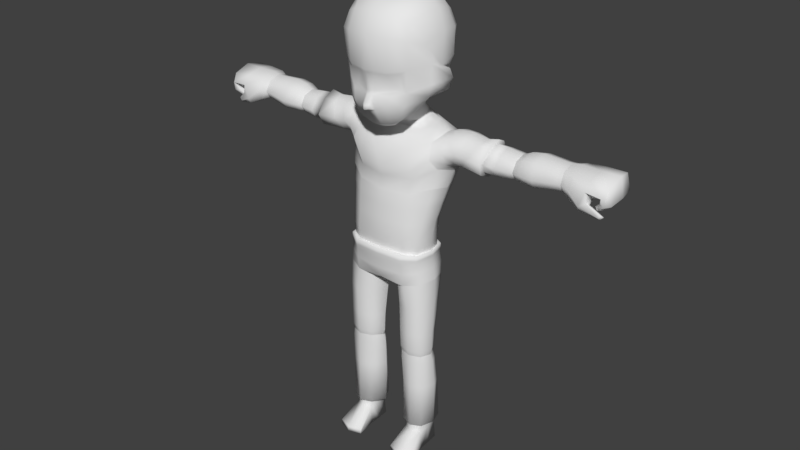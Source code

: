 # Source: L_Leg_1.blend  (saved by Blender 2.77.0; exported with 4.5.12 LTS)
import bpy
from mathutils import Matrix  # noqa: F401  (used for matrix-valued properties, if any)

bpy.ops.wm.read_factory_settings(use_empty=True)
scene = bpy.context.scene
scene.name = 'Scene'

# ---- collections
col_collection_1 = bpy.data.collections.new('Collection 1'); scene.collection.children.link(col_collection_1)

# ---- materials (node trees are filled in below, after node groups)
mat_material_001 = bpy.data.materials.new('Material.001')
mat_material_001.alpha_threshold = 0.0
mat_material_001.use_transparent_shadow = False
mat_material_001.roughness = 0.5

# ---- material node trees

# ---- world
world_world = bpy.data.worlds.new('World'); scene.world = world_world
world_world.color = (0.05088, 0.05088, 0.05088)
world_world.use_sun_shadow = False
world_world.sun_shadow_jitter_overblur = 0.0
world_world.cycles.sampling_method = 'MANUAL'

# ---- meshes
me_cylinder_011 = bpy.data.meshes.new('Cylinder.011')
me_cylinder_011.from_pydata([(0.05225, 0.1036, 1.612), (0.08604, 0.08211, 1.605), (0.09115, 0.04901, 1.593), (0.08078, 0.008946, 1.578), (0.0452, -0.009581, 1.571), (0.0, 0.113, 1.611), (0.0, -0.01678, 1.567), (0.0, 0.07694, 1.662), (0.0, -0.04964, 1.6), (0.07103, 0.04283, 1.671), (0.08193, -0.02981, 1.632), (0.08147, 0.02676, 1.675), (0.04787, 0.06855, 1.668), (0.04503, -0.04856, 1.612), (0.0, 0.09496, 1.637), (0.05006, 0.08607, 1.64), (0.07853, 0.06247, 1.638), (0.08629, 0.0349, 1.637), (0.08136, -0.01043, 1.605), (0.04511, -0.02907, 1.592), (0.0, -0.03321, 1.583)], [], [(18, 10, 13, 19), (15, 12, 9, 16), (17, 11, 10, 18), (16, 9, 11, 17), (19, 13, 8, 20), (14, 7, 12, 15), (5, 14, 15, 0), (4, 19, 20, 6), (1, 16, 17, 2), (2, 17, 18, 3), (0, 15, 16, 1), (3, 18, 19, 4)])
me_cylinder_011.polygons.foreach_set('use_smooth', [True] * 12)
_uv = me_cylinder_011.uv_layers.new(name='UVMap')
_uv.uv.foreach_set('vector', [0.1558, 0.4814, 0.1559, 0.5063, 0.1483, 0.4881, 0.1483, 0.4691, 0.1493, 0.5135, 0.1488, 0.5392, 0.1536, 0.5426, 0.1552, 0.5118, 0.1569, 0.5053, 0.156, 0.5406, 0.1559, 0.5063, 0.1558, 0.4814, 0.1552, 0.5118, 0.1536, 0.5426, 0.156, 0.5406, 0.1569, 0.5053, 0.1483, 0.4691, 0.1483, 0.4881, 0.1389, 0.4762, 0.1389, 0.4612, 0.1389, 0.5105, 0.1389, 0.5344, 0.1488, 0.5392, 0.1493, 0.5135, 0.1389, 0.4867, 0.1389, 0.5105, 0.1493, 0.5135, 0.1497, 0.4878, 0.1483, 0.4501, 0.1483, 0.4691, 0.1389, 0.4612, 0.1389, 0.4462, 0.1567, 0.4809, 0.1552, 0.5118, 0.1569, 0.5053, 0.1578, 0.47, 0.1578, 0.47, 0.1569, 0.5053, 0.1558, 0.4814, 0.1557, 0.4566, 0.1497, 0.4878, 0.1493, 0.5135, 0.1552, 0.5118, 0.1567, 0.4809, 0.1557, 0.4566, 0.1558, 0.4814, 0.1483, 0.4691, 0.1483, 0.4501])
me_cylinder_011.materials.append(mat_material_001)
me_cylinder_011.use_remesh_preserve_volume = False
me_cylinder_011.use_remesh_preserve_attributes = False
me_cylinder_011.use_mirror_x = True
me_cylinder_011.update()
me_cylinder_010 = bpy.data.meshes.new('Cylinder.010')
me_cylinder_010.from_pydata([(0.1224, -0.1432, 1.633), (0.1454, -0.1473, 2.034), (0.1224, 0.0702, 1.71), (0.1454, 0.1318, 2.034), (0.1567, 0.1463, 1.862), (0.1187, 0.002094, 1.709), (0.1814, 0.01173, 2.068), (0.1559, -0.1583, 1.851), (0.224, -0.01937, 1.854), (0.09549, 0.1528, 2.057), (0.1424, 0.1231, 1.787), (0.08927, 0.01979, 1.693), (0.1707, -0.0842, 2.057), (0.1424, -0.1538, 1.698), (0.07103, -0.1631, 1.611), (0.07103, 0.04283, 1.671), (0.1634, 0.1502, 1.967), (0.1555, -0.06597, 1.675), (0.1707, 0.07726, 2.057), (0.1634, -0.163, 1.967), (0.09549, -0.1682, 2.057), (0.1364, 0.003416, 2.116), (0.08193, -0.02981, 1.632), (0.09282, -0.2037, 1.842), (0.2029, -0.05655, 1.86), (0.2031, 0.08402, 1.866), (0.1976, -0.02335, 1.762), (0.22, -0.001292, 1.989), (0.09282, 0.1926, 1.862), (0.08159, 0.1468, 1.766), (0.2028, 0.08828, 1.979), (0.181, 0.07236, 1.786), (0.1862, -0.04821, 1.718), (0.09963, -0.2047, 1.977), (0.08143, -0.1946, 1.687), (0.08147, 0.02676, 1.675), (0.1245, 0.08737, 2.099), (0.1245, -0.09932, 2.099), (0.06125, -0.1114, 1.586), (0.202, -0.0954, 1.951), (0.09963, 0.1897, 1.979), (0.1487, 0.1371, 1.825), (0.1487, -0.1471, 1.752), (0.2114, -0.01859, 1.811), (0.08661, 0.1776, 1.812), (0.1918, 0.07735, 1.831), (0.1958, -0.04994, 1.772), (0.08661, -0.1883, 1.737), (0.04787, 0.06855, 1.668), (0.04774, -0.1736, 2.062), (0.04503, -0.04856, 1.612), (0.03637, -0.2151, 1.841), (0.04774, 0.1581, 2.062), (0.03552, -0.169, 1.605), (0.06819, 0.0009488, 2.129), (0.04641, 0.204, 1.865), (0.04079, 0.1545, 1.761), (0.04982, -0.2132, 1.98), (0.0304, -0.2024, 1.671), (0.06223, 0.09047, 2.109), (0.06223, -0.1029, 2.109), (0.03063, -0.1137, 1.577), (0.04982, 0.1982, 1.982), (0.0433, 0.188, 1.808), (0.01564, -0.2, 1.734), (0.01704, -0.2237, 1.678), (0.01742, -0.2204, 1.694), (0.2543, -0.00835, 1.845), (0.2666, -0.001677, 1.806), (0.2505, -0.01104, 1.757), (0.03421, -0.2098, 1.829), (0.135, -0.1672, 1.836), (0.08757, -0.2013, 1.829), (0.1296, -0.1587, 1.762), (0.08219, -0.1744, 1.75), (0.01423, -0.1985, 1.748), (-0.1224, -0.1432, 1.633), (-0.1454, -0.1473, 2.034), (-0.1224, 0.0702, 1.71), (-0.1454, 0.1318, 2.034), (0.0, 0.07694, 1.662), (0.0, 0.1635, 2.068), (-0.1567, 0.1463, 1.862), (-0.1187, 0.002094, 1.709), (-0.1814, 0.01173, 2.068), (-0.1559, -0.1583, 1.851), (0.0, -0.1749, 1.599), (0.0, -0.179, 2.068), (0.0, -0.001518, 2.141), (0.0, -0.04964, 1.6), (0.0, -0.2264, 1.841), (-0.224, -0.01937, 1.854), (0.0, 0.2155, 1.867), (-0.09549, 0.1528, 2.057), (-0.1424, 0.1231, 1.787), (-0.08927, 0.01979, 1.693), (-0.1707, -0.0842, 2.057), (-0.1424, -0.1538, 1.698), (-0.07103, -0.1631, 1.611), (-0.07103, 0.04283, 1.671), (-0.1634, 0.1502, 1.967), (-0.1555, -0.06597, 1.675), (-0.1707, 0.07726, 2.057), (-0.1634, -0.163, 1.967), (-0.09549, -0.1682, 2.057), (0.0, -0.1065, 2.119), (0.0, 0.09358, 2.119), (-0.1364, 0.003416, 2.116), (0.0, -0.116, 1.569), (-0.08193, -0.02981, 1.632), (-0.09282, -0.2037, 1.842), (0.0, -0.2101, 1.666), (0.0, -0.2217, 1.982), (-0.2029, -0.05655, 1.86), (-0.2031, 0.08402, 1.866), (-0.1976, -0.02335, 1.762), (-0.22, -0.001292, 1.989), (-0.09282, 0.1926, 1.862), (0.0, 0.1622, 1.756), (0.0, 0.2068, 1.985), (-0.08159, 0.1468, 1.766), (-0.2028, 0.08828, 1.979), (-0.181, 0.07236, 1.786), (-0.1862, -0.04821, 1.718), (-0.09963, -0.2047, 1.977), (-0.08143, -0.1946, 1.687), (-0.08147, 0.02676, 1.675), (-0.1245, 0.08737, 2.099), (-0.1245, -0.09932, 2.099), (-0.06125, -0.1114, 1.586), (-0.202, -0.0954, 1.951), (-0.09963, 0.1897, 1.979), (-0.1487, 0.1371, 1.825), (-0.1487, -0.1471, 1.752), (0.0, -0.2117, 1.732), (-0.2114, -0.01859, 1.811), (0.0, 0.1983, 1.805), (-0.08661, 0.1776, 1.812), (-0.1918, 0.07735, 1.831), (-0.1958, -0.04994, 1.772), (-0.08661, -0.1883, 1.737), (-0.04787, 0.06855, 1.668), (-0.04774, -0.1736, 2.062), (-0.04503, -0.04856, 1.612), (-0.03637, -0.2151, 1.841), (-0.04774, 0.1581, 2.062), (-0.03552, -0.169, 1.605), (-0.06819, 0.0009488, 2.129), (-0.04641, 0.204, 1.865), (-0.04079, 0.1545, 1.761), (-0.04982, -0.2132, 1.98), (-0.0304, -0.2024, 1.671), (-0.06223, 0.09047, 2.109), (-0.06223, -0.1029, 2.109), (-0.03063, -0.1137, 1.577), (-0.04982, 0.1982, 1.982), (-0.0433, 0.188, 1.808), (-0.01564, -0.2, 1.734), (0.0, -0.2321, 1.692), (0.0, -0.2338, 1.673), (-0.01704, -0.2237, 1.678), (-0.01742, -0.2204, 1.694), (-0.2543, -0.00835, 1.845), (-0.2666, -0.001677, 1.806), (-0.2505, -0.01104, 1.757), (-0.03421, -0.2098, 1.829), (0.0, -0.2183, 1.828), (-0.135, -0.1672, 1.836), (-0.08757, -0.2013, 1.829), (-0.1296, -0.1587, 1.762), (0.0, -0.2072, 1.747), (-0.08219, -0.1744, 1.75), (-0.01423, -0.1985, 1.748)], [], [(40, 9, 3, 16), (39, 12, 1, 19), (38, 17, 0, 14), (60, 105, 87, 49), (59, 106, 88, 54), (35, 11, 5, 22), (51, 90, 166, 70), (57, 49, 87, 112), (46, 24, 7, 42), (45, 25, 8, 43), (30, 18, 6, 27), (44, 28, 4, 41), (15, 29, 10, 2), (48, 56, 29, 15), (63, 55, 28, 44), (25, 30, 27, 8), (4, 16, 30, 25), (16, 3, 18, 30), (11, 31, 26, 5), (2, 10, 31, 11), (41, 4, 25, 45), (17, 32, 13, 0), (5, 26, 32, 17), (26, 43, 68, 69), (51, 57, 112, 90), (7, 19, 33, 23), (19, 1, 20, 33), (53, 58, 111, 86), (0, 13, 34, 14), (42, 7, 71, 73), (15, 2, 11, 35), (18, 36, 21, 6), (3, 9, 36, 18), (52, 81, 106, 59), (12, 37, 20, 1), (6, 21, 37, 12), (54, 88, 105, 60), (61, 38, 14, 53), (50, 22, 38, 61), (22, 5, 17, 38), (24, 39, 19, 7), (8, 27, 39, 24), (27, 6, 12, 39), (28, 40, 16, 4), (55, 62, 40, 28), (62, 52, 9, 40), (13, 42, 47, 34), (43, 8, 67, 68), (10, 41, 45, 31), (56, 63, 44, 29), (29, 44, 41, 10), (31, 45, 43, 26), (32, 46, 42, 13), (64, 134, 158, 66), (34, 47, 64, 58), (118, 136, 63, 56), (119, 81, 52, 62), (92, 119, 62, 55), (89, 50, 61, 108), (108, 61, 53, 86), (21, 54, 60, 37), (9, 52, 59, 36), (14, 34, 58, 53), (23, 33, 57, 51), (136, 92, 55, 63), (80, 118, 56, 48), (33, 20, 49, 57), (134, 64, 75, 170), (36, 59, 54, 21), (37, 60, 49, 20), (65, 66, 158, 159), (58, 64, 66, 65), (111, 58, 65, 159), (68, 67, 24, 46), (69, 68, 46, 32), (8, 24, 67), (32, 26, 69), (75, 70, 166, 170), (73, 71, 72, 74), (74, 72, 70, 75), (64, 47, 74, 75), (23, 51, 70, 72), (47, 42, 73, 74), (7, 23, 72, 71), (131, 100, 79, 93), (130, 103, 77, 96), (129, 98, 76, 101), (153, 142, 87, 105), (152, 147, 88, 106), (126, 109, 83, 95), (144, 165, 166, 90), (150, 112, 87, 142), (139, 133, 85, 113), (138, 135, 91, 114), (121, 116, 84, 102), (137, 132, 82, 117), (99, 78, 94, 120), (141, 99, 120, 149), (156, 137, 117, 148), (114, 91, 116, 121), (82, 114, 121, 100), (100, 121, 102, 79), (95, 83, 115, 122), (78, 95, 122, 94), (132, 138, 114, 82), (101, 76, 97, 123), (83, 101, 123, 115), (115, 164, 163, 135), (144, 90, 112, 150), (85, 110, 124, 103), (103, 124, 104, 77), (146, 86, 111, 151), (76, 98, 125, 97), (133, 169, 167, 85), (99, 126, 95, 78), (102, 84, 107, 127), (79, 102, 127, 93), (145, 152, 106, 81), (96, 77, 104, 128), (84, 96, 128, 107), (147, 153, 105, 88), (154, 146, 98, 129), (143, 154, 129, 109), (109, 129, 101, 83), (113, 85, 103, 130), (91, 113, 130, 116), (116, 130, 96, 84), (117, 82, 100, 131), (148, 117, 131, 155), (155, 131, 93, 145), (97, 125, 140, 133), (135, 163, 162, 91), (94, 122, 138, 132), (149, 120, 137, 156), (120, 94, 132, 137), (122, 115, 135, 138), (123, 97, 133, 139), (157, 161, 158, 134), (125, 151, 157, 140), (118, 149, 156, 136), (119, 155, 145, 81), (92, 148, 155, 119), (89, 108, 154, 143), (108, 86, 146, 154), (107, 128, 153, 147), (93, 127, 152, 145), (98, 146, 151, 125), (110, 144, 150, 124), (136, 156, 148, 92), (80, 141, 149, 118), (124, 150, 142, 104), (134, 170, 172, 157), (127, 107, 147, 152), (128, 104, 142, 153), (160, 159, 158, 161), (151, 160, 161, 157), (111, 159, 160, 151), (163, 139, 113, 162), (164, 123, 139, 163), (91, 162, 113), (123, 164, 115), (172, 170, 166, 165), (169, 171, 168, 167), (171, 172, 165, 168), (157, 172, 171, 140), (110, 168, 165, 144), (140, 171, 169, 133), (85, 167, 168, 110)])
me_cylinder_010.polygons.foreach_set('use_smooth', [True] * 168)
_uv = me_cylinder_010.uv_layers.new(name='UVMap')
_uv.uv.foreach_set('vector', [0.9199, 0.7534, 0.9191, 0.7782, 0.9294, 0.7709, 0.9331, 0.7494, 0.9411, 0.7539, 0.9346, 0.7782, 0.9294, 0.7709, 0.9331, 0.7494, 0.1516, 0.4636, 0.1642, 0.5098, 0.1643, 0.5076, 0.1536, 0.4864, 0.9122, 0.7951, 0.8993, 0.7983, 0.8993, 0.782, 0.9092, 0.7801, 0.9122, 0.7951, 0.8993, 0.7983, 0.8993, 0.8053, 0.9134, 0.8014, 0.156, 0.5406, 0.1686, 0.5721, 0.167, 0.5434, 0.1559, 0.5063, 0.1485, 0.6998, 0.1389, 0.6993, 0.1389, 0.6879, 0.1498, 0.6883, 0.9096, 0.7536, 0.9092, 0.7801, 0.8993, 0.782, 0.8993, 0.7543, 0.1795, 0.6352, 0.1809, 0.7169, 0.1712, 0.7085, 0.1697, 0.6171, 0.939, 0.7059, 0.9413, 0.7173, 0.9457, 0.7133, 0.9431, 0.6997, 0.9413, 0.7535, 0.9346, 0.7782, 0.9369, 0.7818, 0.9449, 0.7565, 0.9172, 0.6999, 0.9185, 0.716, 0.9318, 0.7158, 0.9301, 0.7041, 0.914, 0.6548, 0.9162, 0.6851, 0.9288, 0.692, 0.9247, 0.6674, 0.9092, 0.6537, 0.9078, 0.6835, 0.9162, 0.6851, 0.914, 0.6548, 0.9083, 0.6988, 0.9089, 0.7168, 0.9185, 0.716, 0.9172, 0.6999, 0.9413, 0.7173, 0.9413, 0.7535, 0.9449, 0.7565, 0.9457, 0.7133, 0.9318, 0.7158, 0.9331, 0.7494, 0.9413, 0.7535, 0.9413, 0.7173, 0.9331, 0.7494, 0.9294, 0.7709, 0.9346, 0.7782, 0.9413, 0.7535, 0.929, 0.6651, 0.9368, 0.6916, 0.9402, 0.684, 0.9273, 0.6551, 0.9247, 0.6674, 0.9288, 0.692, 0.9368, 0.6916, 0.929, 0.6651, 0.9301, 0.7041, 0.9318, 0.7158, 0.9413, 0.7173, 0.939, 0.7059, 0.1642, 0.5098, 0.1775, 0.586, 0.1684, 0.5674, 0.1643, 0.5076, 0.167, 0.5434, 0.1798, 0.6268, 0.1775, 0.586, 0.1642, 0.5098, 0.1039, 0.4506, 0.1493, 0.4901, 0.1452, 0.2516, 0.09973, 0.2213, 0.1485, 0.6998, 0.1492, 0.8276, 0.1389, 0.8297, 0.1389, 0.6993, 0.1712, 0.7085, 0.1727, 0.8156, 0.1596, 0.8255, 0.1581, 0.7004, 0.9331, 0.7494, 0.9294, 0.7709, 0.9191, 0.7782, 0.9199, 0.7528, 0.1463, 0.4809, 0.1474, 0.5426, 0.1389, 0.5376, 0.1389, 0.4755, 0.1643, 0.5076, 0.1684, 0.5674, 0.1558, 0.5477, 0.1536, 0.4864, 0.1697, 0.6171, 0.1712, 0.7085, 0.1669, 0.6948, 0.1658, 0.6262, 0.914, 0.6548, 0.9247, 0.6674, 0.929, 0.6651, 0.9164, 0.6542, 0.9346, 0.7782, 0.9251, 0.7918, 0.9275, 0.7974, 0.9369, 0.7818, 0.9294, 0.7709, 0.9191, 0.7782, 0.9251, 0.7918, 0.9346, 0.7782, 0.9092, 0.7801, 0.8993, 0.782, 0.8993, 0.7983, 0.9122, 0.7951, 0.9346, 0.7782, 0.9251, 0.7918, 0.9191, 0.7782, 0.9294, 0.7709, 0.9369, 0.7818, 0.9275, 0.7974, 0.9251, 0.7918, 0.9346, 0.7782, 0.9134, 0.8014, 0.8993, 0.8053, 0.8993, 0.7983, 0.9122, 0.7951, 0.1453, 0.4558, 0.1516, 0.4636, 0.1536, 0.4864, 0.1463, 0.4809, 0.1483, 0.4881, 0.1559, 0.5063, 0.1516, 0.4636, 0.1453, 0.4558, 0.1559, 0.5063, 0.167, 0.5434, 0.1642, 0.5098, 0.1516, 0.4636, 0.1809, 0.7169, 0.1807, 0.8287, 0.1727, 0.8156, 0.1712, 0.7085, 0.9457, 0.7133, 0.9449, 0.7565, 0.9411, 0.7539, 0.9413, 0.7152, 0.9449, 0.7565, 0.9369, 0.7818, 0.9346, 0.7782, 0.9411, 0.7539, 0.9185, 0.716, 0.9199, 0.7534, 0.9331, 0.7494, 0.9318, 0.7158, 0.9089, 0.7168, 0.9096, 0.7544, 0.9199, 0.7534, 0.9185, 0.716, 0.9096, 0.7544, 0.9092, 0.7801, 0.9191, 0.7782, 0.9199, 0.7534, 0.1684, 0.5674, 0.1697, 0.6171, 0.1569, 0.6033, 0.1558, 0.5477, 0.1493, 0.4901, 0.1886, 0.5218, 0.1815, 0.3806, 0.1452, 0.2516, 0.9288, 0.692, 0.9301, 0.7041, 0.939, 0.7059, 0.9368, 0.6916, 0.9078, 0.6835, 0.9083, 0.6988, 0.9172, 0.6999, 0.9162, 0.6851, 0.9162, 0.6851, 0.9172, 0.6999, 0.9301, 0.7041, 0.9288, 0.692, 0.9368, 0.6916, 0.939, 0.7059, 0.9431, 0.6997, 0.9402, 0.684, 0.1775, 0.586, 0.1795, 0.6352, 0.1697, 0.6171, 0.1684, 0.5674, 0.09716, 0.4962, 0.08766, 0.4879, 0.08766, 0.3592, 0.09391, 0.3675, 0.1558, 0.5477, 0.1569, 0.6033, 0.1479, 0.6009, 0.1474, 0.5426, 0.8993, 0.6818, 0.8993, 0.6976, 0.9083, 0.6988, 0.9078, 0.6835, 0.8993, 0.7553, 0.8993, 0.782, 0.9092, 0.7801, 0.9096, 0.7544, 0.8993, 0.7176, 0.8993, 0.7553, 0.9096, 0.7544, 0.9089, 0.7168, 0.1389, 0.4762, 0.1483, 0.4881, 0.1453, 0.4558, 0.1389, 0.448, 0.1389, 0.448, 0.1453, 0.4558, 0.1463, 0.4809, 0.1389, 0.4755, 0.9275, 0.7974, 0.9134, 0.8014, 0.9122, 0.7951, 0.9251, 0.7918, 0.9191, 0.7782, 0.9092, 0.7801, 0.9122, 0.7951, 0.9251, 0.7918, 0.1536, 0.4864, 0.1558, 0.5477, 0.1474, 0.5426, 0.1463, 0.4809, 0.1581, 0.7004, 0.1596, 0.8255, 0.1492, 0.8276, 0.1485, 0.6998, 0.8993, 0.6976, 0.8993, 0.7176, 0.9089, 0.7168, 0.9083, 0.6988, 0.8993, 0.652, 0.8993, 0.6818, 0.9078, 0.6835, 0.9092, 0.6537, 0.9199, 0.7528, 0.9191, 0.7782, 0.9092, 0.7801, 0.9096, 0.7536, 0.09496, 0.4649, 0.09758, 0.4672, 0.098, 0.4796, 0.09496, 0.4779, 0.9251, 0.7918, 0.9122, 0.7951, 0.9134, 0.8014, 0.9275, 0.7974, 0.9251, 0.7918, 0.9122, 0.7951, 0.9092, 0.7801, 0.9191, 0.7782, 0.0938, 0.3162, 0.09391, 0.3675, 0.08766, 0.3592, 0.08766, 0.2986, 0.09661, 0.2948, 0.09716, 0.4962, 0.09391, 0.3675, 0.0938, 0.3162, 0.08766, 0.2773, 0.09661, 0.2948, 0.0938, 0.3162, 0.08766, 0.2986, 0.1452, 0.2516, 0.1815, 0.3806, 0.1936, 0.6203, 0.1122, 0.4758, 0.09973, 0.2213, 0.1452, 0.2516, 0.1122, 0.4758, 0.06311, 0.4106, 0.1886, 0.5218, 0.1936, 0.6203, 0.1815, 0.3806, 0.06311, 0.4106, 0.1039, 0.4506, 0.09973, 0.2213, 0.1494, 0.6139, 0.1498, 0.6883, 0.1389, 0.6879, 0.1389, 0.6121, 0.1658, 0.6262, 0.1669, 0.6948, 0.1571, 0.6887, 0.1561, 0.6157, 0.1561, 0.6157, 0.1571, 0.6887, 0.1498, 0.6883, 0.1494, 0.6139, 0.1479, 0.6009, 0.1569, 0.6033, 0.1561, 0.6157, 0.1494, 0.6139, 0.1581, 0.7004, 0.1485, 0.6998, 0.1498, 0.6883, 0.1571, 0.6887, 0.1569, 0.6033, 0.1697, 0.6171, 0.1658, 0.6262, 0.1561, 0.6157, 0.1712, 0.7085, 0.1581, 0.7004, 0.1571, 0.6887, 0.1669, 0.6948, 0.9199, 0.7534, 0.9331, 0.7494, 0.9294, 0.7709, 0.9191, 0.7782, 0.9411, 0.7539, 0.9331, 0.7494, 0.9294, 0.7709, 0.9346, 0.7782, 0.1516, 0.4636, 0.1536, 0.4864, 0.1643, 0.5076, 0.1642, 0.5098, 0.9122, 0.7951, 0.9092, 0.7801, 0.8993, 0.782, 0.8993, 0.7983, 0.9122, 0.7951, 0.9134, 0.8014, 0.8993, 0.8053, 0.8993, 0.7983, 0.156, 0.5406, 0.1559, 0.5063, 0.167, 0.5434, 0.1686, 0.5721, 0.1485, 0.6998, 0.1498, 0.6883, 0.1389, 0.6879, 0.1389, 0.6993, 0.9096, 0.7536, 0.8993, 0.7543, 0.8993, 0.782, 0.9092, 0.7801, 0.1795, 0.6352, 0.1697, 0.6171, 0.1712, 0.7085, 0.1809, 0.7169, 0.939, 0.7059, 0.9431, 0.6997, 0.9457, 0.7133, 0.9413, 0.7173, 0.9413, 0.7535, 0.9449, 0.7565, 0.9369, 0.7818, 0.9346, 0.7782, 0.9172, 0.6999, 0.9301, 0.7041, 0.9318, 0.7158, 0.9185, 0.716, 0.914, 0.6548, 0.9247, 0.6674, 0.9288, 0.692, 0.9162, 0.6851, 0.9092, 0.6537, 0.914, 0.6548, 0.9162, 0.6851, 0.9078, 0.6835, 0.9083, 0.6988, 0.9172, 0.6999, 0.9185, 0.716, 0.9089, 0.7168, 0.9413, 0.7173, 0.9457, 0.7133, 0.9449, 0.7565, 0.9413, 0.7535, 0.9318, 0.7158, 0.9413, 0.7173, 0.9413, 0.7535, 0.9331, 0.7494, 0.9331, 0.7494, 0.9413, 0.7535, 0.9346, 0.7782, 0.9294, 0.7709, 0.929, 0.6651, 0.9273, 0.6551, 0.9402, 0.684, 0.9368, 0.6916, 0.9247, 0.6674, 0.929, 0.6651, 0.9368, 0.6916, 0.9288, 0.692, 0.9301, 0.7041, 0.939, 0.7059, 0.9413, 0.7173, 0.9318, 0.7158, 0.1642, 0.5098, 0.1643, 0.5076, 0.1684, 0.5674, 0.1775, 0.586, 0.167, 0.5434, 0.1642, 0.5098, 0.1775, 0.586, 0.1798, 0.6268, 0.1039, 0.4506, 0.09973, 0.2213, 0.1452, 0.2516, 0.1493, 0.4901, 0.1485, 0.6998, 0.1389, 0.6993, 0.1389, 0.8297, 0.1492, 0.8276, 0.1712, 0.7085, 0.1581, 0.7004, 0.1596, 0.8255, 0.1727, 0.8156, 0.9331, 0.7494, 0.9199, 0.7528, 0.9191, 0.7782, 0.9294, 0.7709, 0.1463, 0.4809, 0.1389, 0.4755, 0.1389, 0.5376, 0.1474, 0.5426, 0.1643, 0.5076, 0.1536, 0.4864, 0.1558, 0.5477, 0.1684, 0.5674, 0.1697, 0.6171, 0.1658, 0.6262, 0.1669, 0.6948, 0.1712, 0.7085, 0.914, 0.6548, 0.9164, 0.6542, 0.929, 0.6651, 0.9247, 0.6674, 0.9346, 0.7782, 0.9369, 0.7818, 0.9275, 0.7974, 0.9251, 0.7918, 0.9294, 0.7709, 0.9346, 0.7782, 0.9251, 0.7918, 0.9191, 0.7782, 0.9092, 0.7801, 0.9122, 0.7951, 0.8993, 0.7983, 0.8993, 0.782, 0.9346, 0.7782, 0.9294, 0.7709, 0.9191, 0.7782, 0.9251, 0.7918, 0.9369, 0.7818, 0.9346, 0.7782, 0.9251, 0.7918, 0.9275, 0.7974, 0.9134, 0.8014, 0.9122, 0.7951, 0.8993, 0.7983, 0.8993, 0.8053, 0.1453, 0.4558, 0.1463, 0.4809, 0.1536, 0.4864, 0.1516, 0.4636, 0.1483, 0.4881, 0.1453, 0.4558, 0.1516, 0.4636, 0.1559, 0.5063, 0.1559, 0.5063, 0.1516, 0.4636, 0.1642, 0.5098, 0.167, 0.5434, 0.1809, 0.7169, 0.1712, 0.7085, 0.1727, 0.8156, 0.1807, 0.8287, 0.9457, 0.7133, 0.9413, 0.7152, 0.9411, 0.7539, 0.9449, 0.7565, 0.9449, 0.7565, 0.9411, 0.7539, 0.9346, 0.7782, 0.9369, 0.7818, 0.9185, 0.716, 0.9318, 0.7158, 0.9331, 0.7494, 0.9199, 0.7534, 0.9089, 0.7168, 0.9185, 0.716, 0.9199, 0.7534, 0.9096, 0.7544, 0.9096, 0.7544, 0.9199, 0.7534, 0.9191, 0.7782, 0.9092, 0.7801, 0.1684, 0.5674, 0.1558, 0.5477, 0.1569, 0.6033, 0.1697, 0.6171, 0.1493, 0.4901, 0.1452, 0.2516, 0.1815, 0.3806, 0.1886, 0.5218, 0.9288, 0.692, 0.9368, 0.6916, 0.939, 0.7059, 0.9301, 0.7041, 0.9078, 0.6835, 0.9162, 0.6851, 0.9172, 0.6999, 0.9083, 0.6988, 0.9162, 0.6851, 0.9288, 0.692, 0.9301, 0.7041, 0.9172, 0.6999, 0.9368, 0.6916, 0.9402, 0.684, 0.9431, 0.6997, 0.939, 0.7059, 0.1775, 0.586, 0.1684, 0.5674, 0.1697, 0.6171, 0.1795, 0.6352, 0.09716, 0.4962, 0.09391, 0.3675, 0.08766, 0.3592, 0.08766, 0.4879, 0.1558, 0.5477, 0.1474, 0.5426, 0.1479, 0.6009, 0.1569, 0.6033, 0.8993, 0.6818, 0.9078, 0.6835, 0.9083, 0.6988, 0.8993, 0.6976, 0.8993, 0.7553, 0.9096, 0.7544, 0.9092, 0.7801, 0.8993, 0.782, 0.8993, 0.7176, 0.9089, 0.7168, 0.9096, 0.7544, 0.8993, 0.7553, 0.1389, 0.4762, 0.1389, 0.448, 0.1453, 0.4558, 0.1483, 0.4881, 0.1389, 0.448, 0.1389, 0.4755, 0.1463, 0.4809, 0.1453, 0.4558, 0.9275, 0.7974, 0.9251, 0.7918, 0.9122, 0.7951, 0.9134, 0.8014, 0.9191, 0.7782, 0.9251, 0.7918, 0.9122, 0.7951, 0.9092, 0.7801, 0.1536, 0.4864, 0.1463, 0.4809, 0.1474, 0.5426, 0.1558, 0.5477, 0.1581, 0.7004, 0.1485, 0.6998, 0.1492, 0.8276, 0.1596, 0.8255, 0.8993, 0.6976, 0.9083, 0.6988, 0.9089, 0.7168, 0.8993, 0.7176, 0.8993, 0.652, 0.9092, 0.6537, 0.9078, 0.6835, 0.8993, 0.6818, 0.9199, 0.7528, 0.9096, 0.7536, 0.9092, 0.7801, 0.9191, 0.7782, 0.09496, 0.4649, 0.09496, 0.4779, 0.098, 0.4796, 0.09758, 0.4672, 0.9251, 0.7918, 0.9275, 0.7974, 0.9134, 0.8014, 0.9122, 0.7951, 0.9251, 0.7918, 0.9191, 0.7782, 0.9092, 0.7801, 0.9122, 0.7951, 0.0938, 0.3162, 0.08766, 0.2986, 0.08766, 0.3592, 0.09391, 0.3675, 0.09661, 0.2948, 0.0938, 0.3162, 0.09391, 0.3675, 0.09716, 0.4962, 0.08766, 0.2773, 0.08766, 0.2986, 0.0938, 0.3162, 0.09661, 0.2948, 0.1452, 0.2516, 0.1122, 0.4758, 0.1936, 0.6203, 0.1815, 0.3806, 0.09973, 0.2213, 0.06311, 0.4106, 0.1122, 0.4758, 0.1452, 0.2516, 0.1886, 0.5218, 0.1815, 0.3806, 0.1936, 0.6203, 0.06311, 0.4106, 0.09973, 0.2213, 0.1039, 0.4506, 0.1494, 0.6139, 0.1389, 0.6121, 0.1389, 0.6879, 0.1498, 0.6883, 0.1658, 0.6262, 0.1561, 0.6157, 0.1571, 0.6887, 0.1669, 0.6948, 0.1561, 0.6157, 0.1494, 0.6139, 0.1498, 0.6883, 0.1571, 0.6887, 0.1479, 0.6009, 0.1494, 0.6139, 0.1561, 0.6157, 0.1569, 0.6033, 0.1581, 0.7004, 0.1571, 0.6887, 0.1498, 0.6883, 0.1485, 0.6998, 0.1569, 0.6033, 0.1561, 0.6157, 0.1658, 0.6262, 0.1697, 0.6171, 0.1712, 0.7085, 0.1669, 0.6948, 0.1571, 0.6887, 0.1581, 0.7004])
me_cylinder_010.materials.append(mat_material_001)
me_cylinder_010.use_remesh_preserve_volume = False
me_cylinder_010.use_remesh_preserve_attributes = False
me_cylinder_010.use_mirror_x = True
me_cylinder_010.update()
me_cylinder_009 = bpy.data.meshes.new('Cylinder.009')
me_cylinder_009.from_pydata([(0.1502, 0.02778, 0.09433), (0.1502, 0.02372, 0.1143), (0.1883, 0.01175, 0.09433), (0.1928, 0.007866, 0.1143), (0.1931, -0.03737, 0.09433), (0.1943, -0.03331, 0.1143), (0.1893, -0.0881, 0.09433), (0.1928, -0.08267, 0.1143), (0.1502, -0.11, 0.09433), (0.1502, -0.1031, 0.1143), (0.1065, -0.09088, 0.09433), (0.1069, -0.08498, 0.1143), (0.1048, -0.04388, 0.09433), (0.1034, -0.04037, 0.1143), (0.1112, 0.008978, 0.09433), (0.1069, 0.005554, 0.1143), (0.1502, 0.02414, 0.1312), (0.194, 0.007747, 0.1312), (0.1956, -0.03192, 0.1312), (0.194, -0.08183, 0.1312), (0.1502, -0.1024, 0.1312), (0.1057, -0.08412, 0.1312), (0.102, -0.03932, 0.1312), (0.1057, 0.005461, 0.1312), (0.1499, 0.02928, 0.002444), (0.1883, 0.02196, 0.002444), (0.1931, -0.03737, 0.002444), (0.1962, -0.0881, 0.002444), (0.1507, -0.09975, 0.002444), (0.1065, -0.09088, 0.002444), (0.1048, -0.04388, 0.002444), (0.1112, 0.01919, 0.002444), (0.1531, -0.2081, 0.02618), (0.2131, -0.1862, 0.02618), (0.09226, -0.189, 0.02618), (0.1531, -0.2081, 0.002444), (0.2131, -0.1862, 0.002444), (0.09226, -0.189, 0.002444), (0.149, -0.04063, 0.002444)], [], [(0, 1, 3, 2), (2, 3, 5, 4), (4, 5, 7, 6), (6, 7, 9, 8), (8, 9, 11, 10), (10, 11, 13, 12), (12, 13, 15, 14), (14, 15, 1, 0), (7, 5, 18, 19), (13, 11, 21, 22), (3, 1, 16, 17), (9, 7, 19, 20), (15, 13, 22, 23), (5, 3, 17, 18), (11, 9, 20, 21), (1, 15, 23, 16), (2, 4, 26, 25), (29, 28, 35, 37), (14, 0, 24, 31), (0, 2, 25, 24), (4, 6, 27, 26), (10, 12, 30, 29), (8, 10, 34, 32), (12, 14, 31, 30), (32, 34, 37, 35), (33, 32, 35, 36), (27, 6, 33, 36), (6, 8, 32, 33), (28, 27, 36, 35), (10, 29, 37, 34), (28, 29, 30, 38), (38, 30, 31, 24), (26, 38, 24, 25), (27, 28, 38, 26)])
me_cylinder_009.polygons.foreach_set('use_smooth', [True] * 34)
_uv = me_cylinder_009.uv_layers.new(name='UVMap')
_uv.uv.foreach_set('vector', [0.9168, 0.9679, 0.9168, 0.972, 0.9256, 0.972, 0.9247, 0.9679, 0.9247, 0.9679, 0.9256, 0.972, 0.9259, 0.972, 0.9257, 0.9679, 0.9257, 0.9679, 0.9259, 0.972, 0.9256, 0.972, 0.9249, 0.9679, 0.9249, 0.9679, 0.9256, 0.972, 0.9168, 0.972, 0.9168, 0.9679, 0.9168, 0.9679, 0.9168, 0.972, 0.9078, 0.972, 0.9077, 0.9679, 0.9077, 0.9679, 0.9078, 0.972, 0.9071, 0.972, 0.9074, 0.9679, 0.9074, 0.9679, 0.9071, 0.972, 0.9078, 0.972, 0.9087, 0.9679, 0.9087, 0.9679, 0.9078, 0.972, 0.9168, 0.972, 0.9168, 0.9679, 0.9256, 0.972, 0.9259, 0.972, 0.9262, 0.9755, 0.9259, 0.9755, 0.9071, 0.972, 0.9078, 0.972, 0.9076, 0.9755, 0.9068, 0.9755, 0.9256, 0.972, 0.9168, 0.972, 0.9168, 0.9755, 0.9259, 0.9755, 0.9168, 0.972, 0.9256, 0.972, 0.9259, 0.9755, 0.9168, 0.9755, 0.9078, 0.972, 0.9071, 0.972, 0.9068, 0.9755, 0.9076, 0.9755, 0.9259, 0.972, 0.9256, 0.972, 0.9259, 0.9755, 0.9262, 0.9755, 0.9078, 0.972, 0.9168, 0.972, 0.9168, 0.9755, 0.9076, 0.9755, 0.9168, 0.972, 0.9078, 0.972, 0.9076, 0.9755, 0.9168, 0.9755, 0.9247, 0.9679, 0.9257, 0.9679, 0.9257, 0.9489, 0.9247, 0.9489, 0.9077, 0.9489, 0.9169, 0.9489, 0.9174, 0.9489, 0.9048, 0.9489, 0.9087, 0.9679, 0.9168, 0.9679, 0.9168, 0.9489, 0.9087, 0.9489, 0.9168, 0.9679, 0.9247, 0.9679, 0.9247, 0.9489, 0.9168, 0.9489, 0.9257, 0.9679, 0.9249, 0.9679, 0.9263, 0.9489, 0.9257, 0.9489, 0.9077, 0.9679, 0.9074, 0.9679, 0.9074, 0.9489, 0.9077, 0.9489, 0.9168, 0.9679, 0.9077, 0.9679, 0.9048, 0.9538, 0.9174, 0.9538, 0.9074, 0.9679, 0.9087, 0.9679, 0.9087, 0.9489, 0.9074, 0.9489, 0.9174, 0.9538, 0.9048, 0.9538, 0.9048, 0.9489, 0.9174, 0.9489, 0.9298, 0.9538, 0.9174, 0.9538, 0.9174, 0.9489, 0.9298, 0.9489, 0.9263, 0.9489, 0.9249, 0.9679, 0.9298, 0.9538, 0.9298, 0.9489, 0.9249, 0.9679, 0.9168, 0.9679, 0.9174, 0.9538, 0.9298, 0.9538, 0.9169, 0.9489, 0.9263, 0.9489, 0.9298, 0.9489, 0.9174, 0.9489, 0.9077, 0.9679, 0.9077, 0.9489, 0.9048, 0.9489, 0.9048, 0.9538, 0.9169, 0.9489, 0.9077, 0.9489, 0.9074, 0.9489, 0.9165, 0.9489, 0.9165, 0.9489, 0.9074, 0.9489, 0.9087, 0.9489, 0.9168, 0.9489, 0.9257, 0.9489, 0.9165, 0.9489, 0.9168, 0.9489, 0.9247, 0.9489, 0.9263, 0.9489, 0.9169, 0.9489, 0.9165, 0.9489, 0.9257, 0.9489])
me_cylinder_009.materials.append(mat_material_001)
me_cylinder_009.use_remesh_preserve_volume = False
me_cylinder_009.use_remesh_preserve_attributes = False
me_cylinder_009.use_mirror_x = True
me_cylinder_009.update()
me_cylinder_008 = bpy.data.meshes.new('Cylinder.008')
me_cylinder_008.from_pydata([(0.1502, 0.02414, 0.1312), (0.194, 0.007747, 0.1312), (0.1956, -0.03192, 0.1312), (0.194, -0.08183, 0.1312), (0.1502, -0.1024, 0.1312), (0.1057, -0.08412, 0.1312), (0.102, -0.03932, 0.1312), (0.1057, 0.005461, 0.1312), (0.1501, 0.04829, 0.135), (0.2002, 0.02965, 0.135), (0.2189, -0.03105, 0.135), (0.2002, -0.09766, 0.135), (0.1501, -0.1212, 0.135), (0.09914, -0.1003, 0.135), (0.06065, -0.03942, 0.135), (0.09914, 0.02697, 0.135), (0.1488, 0.03323, 0.3438), (0.2022, 0.01395, 0.3438), (0.2223, -0.03352, 0.3438), (0.2022, -0.09543, 0.3438), (0.1488, -0.1196, 0.3438), (0.09435, -0.09826, 0.3438), (0.05442, -0.04233, 0.3438), (0.09435, 0.01112, 0.3438), (0.1447, 0.01408, 0.4734), (0.1999, -0.003323, 0.4734), (0.2206, -0.04673, 0.4734), (0.1999, -0.1009, 0.4734), (0.1447, -0.1226, 0.4734), (0.08846, -0.1035, 0.4734), (0.04779, -0.055, 0.4734), (0.08846, -0.005947, 0.4734), (0.1431, 0.000508, 0.5118), (0.1944, -0.01453, 0.5118), (0.2136, -0.05286, 0.5118), (0.1944, -0.102, 0.5118), (0.1431, -0.1216, 0.5118), (0.09086, -0.1041, 0.5118), (0.05296, -0.05994, 0.5118), (0.09086, -0.0167, 0.5118)], [], [(7, 6, 14, 15), (5, 4, 12, 13), (3, 2, 10, 11), (1, 0, 8, 9), (0, 7, 15, 8), (6, 5, 13, 14), (4, 3, 11, 12), (2, 1, 9, 10), (10, 9, 17, 18), (15, 14, 22, 23), (13, 12, 20, 21), (11, 10, 18, 19), (9, 8, 16, 17), (8, 15, 23, 16), (14, 13, 21, 22), (12, 11, 19, 20), (16, 23, 31, 24), (22, 21, 29, 30), (20, 19, 27, 28), (18, 17, 25, 26), (23, 22, 30, 31), (21, 20, 28, 29), (19, 18, 26, 27), (17, 16, 24, 25), (27, 26, 34, 35), (25, 24, 32, 33), (24, 31, 39, 32), (30, 29, 37, 38), (28, 27, 35, 36), (26, 25, 33, 34), (31, 30, 38, 39), (29, 28, 36, 37)])
me_cylinder_008.polygons.foreach_set('use_smooth', [True] * 32)
_uv = me_cylinder_008.uv_layers.new(name='UVMap')
_uv.uv.foreach_set('vector', [0.7267, 0.0245, 0.7259, 0.0245, 0.7208, 0.03036, 0.7253, 0.03036, 0.7267, 0.0245, 0.7362, 0.0245, 0.7361, 0.03036, 0.7253, 0.03036, 0.7455, 0.0245, 0.7458, 0.0245, 0.7508, 0.03036, 0.7468, 0.03036, 0.7455, 0.0245, 0.7362, 0.0245, 0.7361, 0.03036, 0.7468, 0.03036, 0.7362, 0.0245, 0.7267, 0.0245, 0.7253, 0.03036, 0.7361, 0.03036, 0.7259, 0.0245, 0.7267, 0.0245, 0.7253, 0.03036, 0.7208, 0.03036, 0.7362, 0.0245, 0.7455, 0.0245, 0.7468, 0.03036, 0.7361, 0.03036, 0.7458, 0.0245, 0.7455, 0.0245, 0.7468, 0.03036, 0.7508, 0.03036, 0.7508, 0.03036, 0.7468, 0.03036, 0.7472, 0.2277, 0.7515, 0.2277, 0.7253, 0.03036, 0.7208, 0.03036, 0.7195, 0.2277, 0.7243, 0.2277, 0.7253, 0.03036, 0.7361, 0.03036, 0.7359, 0.2277, 0.7243, 0.2277, 0.7468, 0.03036, 0.7508, 0.03036, 0.7515, 0.2277, 0.7472, 0.2277, 0.7468, 0.03036, 0.7361, 0.03036, 0.7359, 0.2277, 0.7472, 0.2277, 0.7361, 0.03036, 0.7253, 0.03036, 0.7243, 0.2277, 0.7359, 0.2277, 0.7208, 0.03036, 0.7253, 0.03036, 0.7243, 0.2277, 0.7195, 0.2277, 0.7361, 0.03036, 0.7468, 0.03036, 0.7472, 0.2277, 0.7359, 0.2277, 0.7359, 0.2277, 0.7243, 0.2277, 0.723, 0.3654, 0.735, 0.3654, 0.7195, 0.2277, 0.7243, 0.2277, 0.723, 0.3654, 0.7181, 0.3654, 0.7359, 0.2277, 0.7472, 0.2277, 0.7467, 0.3654, 0.735, 0.3654, 0.7515, 0.2277, 0.7472, 0.2277, 0.7467, 0.3654, 0.7511, 0.3654, 0.7243, 0.2277, 0.7195, 0.2277, 0.7181, 0.3654, 0.723, 0.3654, 0.7243, 0.2277, 0.7359, 0.2277, 0.735, 0.3654, 0.723, 0.3654, 0.7472, 0.2277, 0.7515, 0.2277, 0.7511, 0.3654, 0.7467, 0.3654, 0.7472, 0.2277, 0.7359, 0.2277, 0.735, 0.3654, 0.7467, 0.3654, 0.7467, 0.3654, 0.7511, 0.3654, 0.7507, 0.4235, 0.7463, 0.4235, 0.7467, 0.3654, 0.735, 0.3654, 0.7347, 0.4235, 0.7463, 0.4235, 0.735, 0.3654, 0.723, 0.3654, 0.7228, 0.4235, 0.7347, 0.4235, 0.7181, 0.3654, 0.723, 0.3654, 0.7228, 0.4235, 0.7179, 0.4235, 0.735, 0.3654, 0.7467, 0.3654, 0.7463, 0.4235, 0.7347, 0.4235, 0.7511, 0.3654, 0.7467, 0.3654, 0.7463, 0.4235, 0.7507, 0.4235, 0.723, 0.3654, 0.7181, 0.3654, 0.7179, 0.4235, 0.7228, 0.4235, 0.723, 0.3654, 0.735, 0.3654, 0.7347, 0.4235, 0.7228, 0.4235])
me_cylinder_008.materials.append(mat_material_001)
me_cylinder_008.use_remesh_preserve_volume = False
me_cylinder_008.use_remesh_preserve_attributes = False
me_cylinder_008.use_mirror_x = True
me_cylinder_008.update()
me_cylinder_007 = bpy.data.meshes.new('Cylinder.007')
me_cylinder_007.from_pydata([(0.1431, 0.000508, 0.5118), (0.1944, -0.01453, 0.5118), (0.2136, -0.05286, 0.5118), (0.1944, -0.102, 0.5118), (0.1431, -0.1216, 0.5118), (0.09086, -0.1041, 0.5118), (0.05296, -0.05994, 0.5118), (0.09086, -0.0167, 0.5118), (0.1431, 0.009544, 0.5377), (0.1971, -0.007544, 0.5377), (0.218, -0.05132, 0.5376), (0.1978, -0.1065, 0.5377), (0.1431, -0.1285, 0.5377), (0.08711, -0.109, 0.5377), (0.04697, -0.05953, 0.5377), (0.08822, -0.01009, 0.5377), (0.1415, 0.04633, 0.7547), (0.1951, 0.02167, 0.7583), (0.2184, -0.0392, 0.7595), (0.1992, -0.1086, 0.7584), (0.1427, -0.1358, 0.7547), (0.08334, -0.1124, 0.7501), (0.03626, -0.0514, 0.7486), (0.08889, 0.01764, 0.7501), (0.1977, -0.1077, 0.6215), (0.1427, -0.1316, 0.6211), (0.1941, 0.003389, 0.6213), (0.2166, -0.04718, 0.6214), (0.04666, -0.05707, 0.6206), (0.09081, 0.0002976, 0.6207), (0.08525, -0.1108, 0.6207), (0.1431, 0.02333, 0.621), (0.1198, 0.07348, 0.8678), (0.1914, 0.04213, 0.8806), (0.2127, -0.02912, 0.8855), (0.1937, -0.1081, 0.8807), (0.1255, -0.1402, 0.8678), (0.07309, -0.1116, 0.8429), (0.03085, -0.04328, 0.828), (0.07276, 0.03545, 0.8429)], [], [(7, 6, 14, 15), (5, 4, 12, 13), (3, 2, 10, 11), (1, 0, 8, 9), (0, 7, 15, 8), (6, 5, 13, 14), (4, 3, 11, 12), (2, 1, 9, 10), (25, 24, 19, 20), (27, 26, 17, 18), (29, 28, 22, 23), (30, 25, 20, 21), (24, 27, 18, 19), (26, 31, 16, 17), (31, 29, 23, 16), (28, 30, 21, 22), (14, 13, 30, 28), (8, 15, 29, 31), (9, 8, 31, 26), (11, 10, 27, 24), (13, 12, 25, 30), (15, 14, 28, 29), (10, 9, 26, 27), (12, 11, 24, 25), (16, 23, 39, 32), (22, 21, 37, 38), (20, 19, 35, 36), (18, 17, 33, 34), (23, 22, 38, 39), (21, 20, 36, 37), (19, 18, 34, 35), (17, 16, 32, 33)])
me_cylinder_007.polygons.foreach_set('use_smooth', [True] * 32)
_uv = me_cylinder_007.uv_layers.new(name='UVMap')
_uv.uv.foreach_set('vector', [0.7228, 0.4235, 0.7179, 0.4235, 0.7179, 0.4627, 0.723, 0.4627, 0.7228, 0.4235, 0.7347, 0.4235, 0.7347, 0.4627, 0.7228, 0.4627, 0.7463, 0.4235, 0.7507, 0.4235, 0.7506, 0.4626, 0.7463, 0.4627, 0.7463, 0.4235, 0.7347, 0.4235, 0.7347, 0.4627, 0.7461, 0.4627, 0.7347, 0.4235, 0.7228, 0.4235, 0.723, 0.4627, 0.7347, 0.4627, 0.7179, 0.4235, 0.7228, 0.4235, 0.7228, 0.4627, 0.7179, 0.4627, 0.7347, 0.4235, 0.7463, 0.4235, 0.7463, 0.4627, 0.7347, 0.4627, 0.7507, 0.4235, 0.7463, 0.4235, 0.7461, 0.4627, 0.7506, 0.4626, 0.7346, 0.5239, 0.7463, 0.5245, 0.7466, 0.623, 0.7346, 0.6174, 0.7503, 0.5244, 0.7455, 0.5243, 0.7457, 0.6228, 0.7506, 0.6247, 0.7235, 0.5234, 0.7178, 0.5232, 0.7175, 0.6082, 0.7231, 0.6105, 0.7224, 0.5234, 0.7346, 0.5239, 0.7346, 0.6174, 0.722, 0.6105, 0.7463, 0.5245, 0.7503, 0.5244, 0.7506, 0.6247, 0.7466, 0.623, 0.7455, 0.5243, 0.7347, 0.5239, 0.7343, 0.6174, 0.7457, 0.6228, 0.7347, 0.5239, 0.7235, 0.5234, 0.7231, 0.6105, 0.7343, 0.6174, 0.7178, 0.5232, 0.7224, 0.5234, 0.722, 0.6105, 0.7175, 0.6082, 0.7179, 0.4627, 0.7228, 0.4627, 0.7224, 0.5234, 0.7178, 0.5232, 0.7347, 0.4627, 0.723, 0.4627, 0.7235, 0.5234, 0.7347, 0.5239, 0.7461, 0.4627, 0.7347, 0.4627, 0.7347, 0.5239, 0.7455, 0.5243, 0.7463, 0.4627, 0.7506, 0.4626, 0.7503, 0.5244, 0.7463, 0.5245, 0.7228, 0.4627, 0.7347, 0.4627, 0.7346, 0.5239, 0.7224, 0.5234, 0.723, 0.4627, 0.7179, 0.4627, 0.7178, 0.5232, 0.7235, 0.5234, 0.7506, 0.4626, 0.7461, 0.4627, 0.7455, 0.5243, 0.7503, 0.5244, 0.7347, 0.4627, 0.7463, 0.4627, 0.7463, 0.5245, 0.7346, 0.5239, 0.7343, 0.6174, 0.7231, 0.6105, 0.7197, 0.6817, 0.7297, 0.7195, 0.7175, 0.6082, 0.722, 0.6105, 0.7198, 0.6817, 0.7159, 0.6721, 0.7346, 0.6174, 0.7466, 0.623, 0.7454, 0.7389, 0.7309, 0.7195, 0.7506, 0.6247, 0.7457, 0.6228, 0.7449, 0.7389, 0.7494, 0.7462, 0.7231, 0.6105, 0.7175, 0.6082, 0.7159, 0.6721, 0.7197, 0.6817, 0.722, 0.6105, 0.7346, 0.6174, 0.7309, 0.7195, 0.7198, 0.6817, 0.7466, 0.623, 0.7506, 0.6247, 0.7494, 0.7462, 0.7454, 0.7389, 0.7457, 0.6228, 0.7343, 0.6174, 0.7297, 0.7195, 0.7449, 0.7389])
me_cylinder_007.materials.append(mat_material_001)
me_cylinder_007.use_remesh_preserve_volume = False
me_cylinder_007.use_remesh_preserve_attributes = False
me_cylinder_007.use_mirror_x = True
me_cylinder_007.update()
me_cylinder_006 = bpy.data.meshes.new('Cylinder.006')
me_cylinder_006.from_pydata([(0.1198, 0.07348, 0.8678), (0.1914, 0.04213, 0.8806), (0.2127, -0.02912, 0.8855), (0.1937, -0.1081, 0.8807), (0.1255, -0.1402, 0.8678), (0.07309, -0.1116, 0.8429), (0.03085, -0.04328, 0.828), (0.07276, 0.03545, 0.8429), (0.0, 0.07167, 0.8757), (0.0, -0.1434, 0.8757), (0.0, -0.1093, 0.8511), (0.0, -0.04158, 0.8437), (0.0, 0.03285, 0.8511), (0.1218, 0.08523, 0.9272), (0.1856, 0.04942, 0.9379), (0.2038, -0.02621, 0.9426), (0.1856, -0.1108, 0.9379), (0.1233, -0.1481, 0.9272), (0.0, 0.08349, 0.9228), (0.0, -0.1543, 0.9228), (0.12, 0.08055, 0.9761), (0.1794, 0.04641, 0.9797), (0.1957, -0.02743, 0.981), (0.1794, -0.1138, 0.9797), (0.12, -0.1521, 0.9761), (0.0, 0.08411, 0.9718), (0.0, -0.159, 0.9718), (0.121, 0.08258, 0.997), (0.1806, 0.04834, 0.9971), (0.197, -0.02744, 0.9972), (0.1806, -0.1175, 0.9971), (0.121, -0.1576, 0.997), (0.0, 0.08815, 0.9973), (0.0, -0.1642, 0.9973), (0.1225, 0.08139, 1.021), (0.1821, 0.04763, 1.021), (0.1985, -0.02744, 1.021), (0.1821, -0.117, 1.021), (0.1223, -0.1563, 1.021), (0.0, 0.08725, 1.02), (0.0, -0.1633, 1.02), (0.1222, 0.06137, 1.017), (0.1731, 0.03216, 1.017), (0.1865, -0.02824, 1.017), (0.173, -0.1026, 1.017), (0.1217, -0.1333, 1.017), (0.0, 0.06716, 1.018), (0.0, -0.1418, 1.018)], [], [(7, 6, 11, 12), (5, 4, 9, 10), (0, 7, 12, 8), (6, 5, 10, 11), (0, 8, 18, 13), (3, 2, 15, 16), (1, 0, 13, 14), (4, 3, 16, 17), (9, 4, 17, 19), (2, 1, 14, 15), (13, 18, 25, 20), (17, 16, 23, 24), (15, 14, 21, 22), (19, 17, 24, 26), (16, 15, 22, 23), (14, 13, 20, 21), (20, 25, 32, 27), (24, 23, 30, 31), (22, 21, 28, 29), (26, 24, 31, 33), (23, 22, 29, 30), (21, 20, 27, 28), (31, 30, 37, 38), (29, 28, 35, 36), (33, 31, 38, 40), (30, 29, 36, 37), (28, 27, 34, 35), (27, 32, 39, 34), (36, 35, 42, 43), (40, 38, 45, 47), (37, 36, 43, 44), (35, 34, 41, 42), (34, 39, 46, 41), (38, 37, 44, 45)])
me_cylinder_006.polygons.foreach_set('use_smooth', [True] * 34)
_uv = me_cylinder_006.uv_layers.new(name='UVMap')
_uv.uv.foreach_set('vector', [0.7197, 0.6817, 0.7159, 0.6721, 0.7043, 0.683, 0.7043, 0.6941, 0.7198, 0.6817, 0.7309, 0.7195, 0.7043, 0.7314, 0.7043, 0.6941, 0.7297, 0.7195, 0.7197, 0.6817, 0.7043, 0.6941, 0.7043, 0.7314, 0.7159, 0.6721, 0.7198, 0.6817, 0.7043, 0.6941, 0.7043, 0.683, 0.7297, 0.7195, 0.7043, 0.7314, 0.7043, 0.8028, 0.7301, 0.8093, 0.7454, 0.7389, 0.7494, 0.7462, 0.7475, 0.8326, 0.7437, 0.8256, 0.7449, 0.7389, 0.7297, 0.7195, 0.7301, 0.8093, 0.7437, 0.8256, 0.7309, 0.7195, 0.7454, 0.7389, 0.7437, 0.8256, 0.7304, 0.8093, 0.7043, 0.7314, 0.7309, 0.7195, 0.7304, 0.8093, 0.7043, 0.8028, 0.7494, 0.7462, 0.7449, 0.7389, 0.7437, 0.8256, 0.7475, 0.8326, 0.7301, 0.8093, 0.7043, 0.8028, 0.7043, 0.877, 0.7297, 0.8834, 0.7304, 0.8093, 0.7437, 0.8256, 0.7424, 0.8889, 0.7297, 0.8834, 0.7475, 0.8326, 0.7437, 0.8256, 0.7424, 0.8889, 0.7458, 0.8908, 0.7043, 0.8028, 0.7304, 0.8093, 0.7297, 0.8834, 0.7043, 0.877, 0.7437, 0.8256, 0.7475, 0.8326, 0.7458, 0.8908, 0.7424, 0.8889, 0.7437, 0.8256, 0.7301, 0.8093, 0.7297, 0.8834, 0.7424, 0.8889, 0.7297, 0.8834, 0.7043, 0.877, 0.7043, 0.9155, 0.73, 0.915, 0.7297, 0.8834, 0.7424, 0.8889, 0.7426, 0.9152, 0.73, 0.915, 0.7458, 0.8908, 0.7424, 0.8889, 0.7426, 0.9152, 0.7461, 0.9153, 0.7043, 0.877, 0.7297, 0.8834, 0.73, 0.915, 0.7043, 0.9155, 0.7424, 0.8889, 0.7458, 0.8908, 0.7461, 0.9153, 0.7426, 0.9152, 0.7424, 0.8889, 0.7297, 0.8834, 0.73, 0.915, 0.7426, 0.9152, 0.6432, 0.02208, 0.6558, 0.02225, 0.6561, 0.05863, 0.6434, 0.05833, 0.6593, 0.0224, 0.6558, 0.02225, 0.6561, 0.05863, 0.6596, 0.05863, 0.6174, 0.02255, 0.6432, 0.02208, 0.6434, 0.05833, 0.6174, 0.05681, 0.6558, 0.02225, 0.6593, 0.0224, 0.6596, 0.05863, 0.6561, 0.05863, 0.6558, 0.02225, 0.6432, 0.02208, 0.6435, 0.05833, 0.6561, 0.05863, 0.6432, 0.02208, 0.6174, 0.02255, 0.6174, 0.05681, 0.6435, 0.05833, 0.7464, 0.9515, 0.7429, 0.9515, 0.741, 0.9452, 0.7439, 0.9452, 0.7043, 0.9497, 0.7302, 0.9512, 0.7301, 0.9453, 0.7043, 0.9473, 0.7429, 0.9515, 0.7464, 0.9515, 0.7439, 0.9452, 0.741, 0.9452, 0.7429, 0.9515, 0.7303, 0.9512, 0.7302, 0.9453, 0.741, 0.9452, 0.7303, 0.9512, 0.7043, 0.9497, 0.7043, 0.9473, 0.7302, 0.9453, 0.7302, 0.9512, 0.7429, 0.9515, 0.741, 0.9452, 0.7301, 0.9453])
me_cylinder_006.materials.append(mat_material_001)
me_cylinder_006.use_remesh_preserve_volume = False
me_cylinder_006.use_remesh_preserve_attributes = False
me_cylinder_006.use_mirror_x = True
me_cylinder_006.update()
me_cylinder_005 = bpy.data.meshes.new('Cylinder.005')
me_cylinder_005.from_pydata([(0.1222, 0.06137, 1.017), (0.1731, 0.03216, 1.017), (0.1865, -0.02824, 1.017), (0.173, -0.1026, 1.017), (0.1217, -0.1333, 1.017), (0.0, 0.06716, 1.018), (0.0, -0.1418, 1.018), (0.1198, -0.1402, 1.076), (0.0, -0.1517, 1.078), (0.1911, -0.02694, 1.076), (0.1771, -0.1065, 1.076), (0.1191, 0.06902, 1.076), (0.1751, 0.03387, 1.076), (0.0, 0.07716, 1.078), (0.1359, 0.1259, 1.272), (0.2035, 0.07541, 1.271), (0.2253, 0.004211, 1.268), (0.2057, -0.06772, 1.271), (0.1266, -0.1194, 1.262), (0.0, 0.1383, 1.272), (0.0, -0.1427, 1.264), (0.1203, -0.1327, 1.157), (0.1999, -0.01768, 1.157), (0.1192, 0.07491, 1.157), (0.0, 0.08642, 1.159), (0.0, -0.1492, 1.159), (0.1856, -0.09371, 1.157), (0.1785, 0.04002, 1.157), (0.1244, -0.1241, 1.225), (0.2164, -0.003512, 1.229), (0.13, 0.1079, 1.231), (0.0, 0.12, 1.232), (0.0, -0.145, 1.227), (0.1986, -0.07689, 1.231), (0.1947, 0.06292, 1.231), (0.2354, 0.0161, 1.314), (0.213, -0.0575, 1.323), (0.1452, 0.1412, 1.32), (0.2137, 0.09502, 1.323), (0.0, 0.1531, 1.319), (0.1292, -0.1106, 1.297), (0.0, -0.1374, 1.298)], [], [(31, 19, 14, 30), (33, 28, 21, 26), (34, 29, 22, 27), (28, 18, 20, 32), (29, 16, 17, 33), (2, 1, 12, 9), (4, 3, 10, 7), (0, 5, 13, 11), (1, 0, 11, 12), (3, 2, 9, 10), (6, 4, 7, 8), (9, 12, 27, 22), (7, 10, 26, 21), (11, 13, 24, 23), (12, 11, 23, 27), (10, 9, 22, 26), (8, 7, 21, 25), (30, 14, 15, 34), (23, 30, 34, 27), (22, 29, 33, 26), (21, 28, 32, 25), (15, 16, 29, 34), (17, 18, 28, 33), (24, 31, 30, 23), (16, 15, 38, 35), (18, 17, 36, 40), (14, 19, 39, 37), (15, 14, 37, 38), (17, 16, 35, 36), (20, 18, 40, 41)])
me_cylinder_005.polygons.foreach_set('use_smooth', [True] * 30)
_uv = me_cylinder_005.uv_layers.new(name='UVMap')
_uv.uv.foreach_set('vector', [0.3328, 0.3908, 0.3328, 0.4595, 0.3609, 0.458, 0.3597, 0.389, 0.3739, 0.3887, 0.3585, 0.3784, 0.3577, 0.2624, 0.3712, 0.2624, 0.3731, 0.3887, 0.3775, 0.3854, 0.3741, 0.2624, 0.3697, 0.2624, 0.3585, 0.3784, 0.359, 0.4416, 0.3328, 0.4451, 0.3328, 0.3815, 0.3775, 0.3854, 0.3794, 0.4524, 0.3753, 0.4576, 0.3739, 0.3887, 0.3714, 0.0222, 0.3686, 0.0222, 0.369, 0.1238, 0.3723, 0.1238, 0.3579, 0.02242, 0.3686, 0.0222, 0.3694, 0.1238, 0.3576, 0.1238, 0.3581, 0.02242, 0.3328, 0.0246, 0.3328, 0.1272, 0.3574, 0.1238, 0.3686, 0.0222, 0.3581, 0.02242, 0.3574, 0.1238, 0.369, 0.1238, 0.3686, 0.0222, 0.3714, 0.0222, 0.3723, 0.1238, 0.3694, 0.1238, 0.3328, 0.0246, 0.3579, 0.02242, 0.3576, 0.1238, 0.3328, 0.1272, 0.3723, 0.1238, 0.369, 0.1238, 0.3697, 0.2624, 0.3741, 0.2624, 0.3576, 0.1238, 0.3694, 0.1238, 0.3712, 0.2624, 0.3577, 0.2624, 0.3574, 0.1238, 0.3328, 0.1272, 0.3328, 0.2647, 0.3574, 0.2624, 0.369, 0.1238, 0.3574, 0.1238, 0.3574, 0.2624, 0.3697, 0.2624, 0.3694, 0.1238, 0.3723, 0.1238, 0.3741, 0.2624, 0.3712, 0.2624, 0.3328, 0.1272, 0.3576, 0.1238, 0.3577, 0.2624, 0.3328, 0.2647, 0.3597, 0.389, 0.3609, 0.458, 0.3749, 0.4576, 0.3731, 0.3887, 0.3574, 0.2624, 0.3597, 0.389, 0.3731, 0.3887, 0.3697, 0.2624, 0.3741, 0.2624, 0.3775, 0.3854, 0.3739, 0.3887, 0.3712, 0.2624, 0.3577, 0.2624, 0.3585, 0.3784, 0.3328, 0.3815, 0.3328, 0.2647, 0.3749, 0.4576, 0.3794, 0.4524, 0.3775, 0.3854, 0.3731, 0.3887, 0.3753, 0.4576, 0.359, 0.4416, 0.3585, 0.3784, 0.3739, 0.3887, 0.3328, 0.2647, 0.3328, 0.3908, 0.3597, 0.389, 0.3574, 0.2624, 0.3794, 0.4524, 0.3749, 0.4576, 0.377, 0.5463, 0.3815, 0.5302, 0.359, 0.4416, 0.3753, 0.4576, 0.3769, 0.5467, 0.3595, 0.5008, 0.3609, 0.458, 0.3328, 0.4595, 0.3328, 0.5397, 0.3628, 0.5415, 0.3749, 0.4576, 0.3609, 0.458, 0.3628, 0.5415, 0.377, 0.5463, 0.3753, 0.4576, 0.3794, 0.4524, 0.3815, 0.5302, 0.3769, 0.5467, 0.3328, 0.4451, 0.359, 0.4416, 0.3595, 0.5008, 0.3328, 0.5031])
me_cylinder_005.materials.append(mat_material_001)
me_cylinder_005.use_remesh_preserve_volume = False
me_cylinder_005.use_remesh_preserve_attributes = False
me_cylinder_005.use_mirror_x = True
me_cylinder_005.update()
me_cylinder_004 = bpy.data.meshes.new('Cylinder.004')
me_cylinder_004.from_pydata([(0.1608, 0.1667, 1.402), (0.2309, 0.1279, 1.41), (0.2522, 0.03601, 1.39), (0.2253, -0.04039, 1.411), (0.1334, -0.09587, 1.355), (0.0, 0.178, 1.398), (0.0, -0.1284, 1.355), (0.1237, 0.1608, 1.522), (0.1886, 0.137, 1.525), (0.1967, 0.06847, 1.54), (0.1909, -0.03446, 1.521), (0.127, -0.05609, 1.497), (0.0, 0.1707, 1.525), (0.0, -0.07774, 1.497), (0.08276, 0.1288, 1.572), (0.1229, 0.1012, 1.565), (0.1369, 0.06229, 1.561), (0.1293, 0.01836, 1.552), (0.07641, -0.006374, 1.547), (0.0, 0.1351, 1.572), (0.0, -0.01645, 1.546), (0.1505, 0.1731, 1.47), (0.2112, 0.154, 1.471), (0.0, 0.1825, 1.473), (0.2053, -0.07082, 1.454), (0.1302, -0.1152, 1.396), (0.0, -0.1411, 1.399), (0.05225, 0.1036, 1.612), (0.08604, 0.08211, 1.605), (0.09115, 0.04901, 1.593), (0.08078, 0.008946, 1.578), (0.0452, -0.009581, 1.571), (0.0, 0.113, 1.611), (0.0, -0.01678, 1.567), (0.2354, 0.0161, 1.314), (0.213, -0.0575, 1.323), (0.1452, 0.1412, 1.32), (0.2137, 0.09502, 1.323), (0.0, 0.1531, 1.319), (0.1292, -0.1106, 1.297), (0.0, -0.1374, 1.298), (0.0, 0.1386, 1.57), (0.09175, 0.1322, 1.569), (0.1378, 0.01686, 1.554), (0.08751, -0.005327, 1.547), (0.1327, 0.1075, 1.565), (0.1446, 0.06689, 1.564), (0.0, -0.01648, 1.546)], [], [(40, 39, 4, 6), (35, 34, 2, 3), (37, 36, 0, 1), (36, 38, 5, 0), (39, 35, 3, 4), (34, 37, 1, 2), (22, 21, 7, 8), (21, 23, 12, 7), (25, 24, 10, 11), (26, 25, 11, 13), (42, 41, 19, 14), (44, 43, 17, 18), (46, 45, 15, 16), (47, 44, 18, 20), (43, 46, 16, 17), (45, 42, 14, 15), (6, 4, 25, 26), (4, 3, 24, 25), (0, 5, 23, 21), (1, 0, 21, 22), (20, 18, 31, 33), (17, 16, 29, 30), (15, 14, 27, 28), (14, 19, 32, 27), (18, 17, 30, 31), (16, 15, 28, 29), (8, 7, 42, 45), (10, 9, 46, 43), (13, 11, 44, 47), (9, 8, 45, 46), (11, 10, 43, 44), (7, 12, 41, 42)])
me_cylinder_004.polygons.foreach_set('use_smooth', [True] * 32)
_uv = me_cylinder_004.uv_layers.new(name='UVMap')
_uv.uv.foreach_set('vector', [0.3328, 0.5031, 0.3595, 0.5008, 0.3604, 0.6, 0.3328, 0.6001, 0.3769, 0.5467, 0.3815, 0.5302, 0.385, 0.6605, 0.3794, 0.696, 0.377, 0.5463, 0.3628, 0.5415, 0.366, 0.6813, 0.3806, 0.6949, 0.3628, 0.5415, 0.3328, 0.5397, 0.3328, 0.6742, 0.366, 0.6813, 0.3595, 0.5008, 0.3769, 0.5467, 0.3794, 0.696, 0.3604, 0.6, 0.3815, 0.5302, 0.377, 0.5463, 0.3806, 0.6949, 0.385, 0.6605, 0.3765, 0.7997, 0.3639, 0.7982, 0.3584, 0.8865, 0.3718, 0.8925, 0.3639, 0.7982, 0.3328, 0.8025, 0.3328, 0.8925, 0.3584, 0.8865, 0.3597, 0.6705, 0.3753, 0.7709, 0.3723, 0.8854, 0.3591, 0.8433, 0.3328, 0.676, 0.3597, 0.6705, 0.3591, 0.8433, 0.3328, 0.8432, 0.3518, 0.9667, 0.3328, 0.9688, 0.3328, 0.9729, 0.3499, 0.9714, 0.3509, 0.9285, 0.3613, 0.9407, 0.3595, 0.9371, 0.3486, 0.9302, 0.3627, 0.9588, 0.3602, 0.9595, 0.3582, 0.9605, 0.3611, 0.9541, 0.3328, 0.9268, 0.3509, 0.9285, 0.3486, 0.9302, 0.3328, 0.9279, 0.3613, 0.9407, 0.3627, 0.9588, 0.3611, 0.9541, 0.3595, 0.9371, 0.3602, 0.9595, 0.3518, 0.9667, 0.3499, 0.9714, 0.3582, 0.9605, 0.3328, 0.6001, 0.3604, 0.6, 0.3597, 0.6705, 0.3328, 0.676, 0.3604, 0.6, 0.3794, 0.696, 0.3753, 0.7709, 0.3597, 0.6705, 0.366, 0.6813, 0.3328, 0.6742, 0.3328, 0.8025, 0.3639, 0.7982, 0.3806, 0.6949, 0.366, 0.6813, 0.3639, 0.7982, 0.3765, 0.7997, 0.1389, 0.4268, 0.1547, 0.4281, 0.1483, 0.4501, 0.1389, 0.4462, 0.1657, 0.4318, 0.1673, 0.441, 0.1578, 0.47, 0.1557, 0.4566, 0.1644, 0.4445, 0.1561, 0.4503, 0.1497, 0.4878, 0.1567, 0.4809, 0.1561, 0.4503, 0.1389, 0.4512, 0.1389, 0.4867, 0.1497, 0.4878, 0.1547, 0.4281, 0.1657, 0.4318, 0.1557, 0.4566, 0.1483, 0.4501, 0.1673, 0.441, 0.1644, 0.4445, 0.1567, 0.4809, 0.1578, 0.47, 0.3718, 0.8925, 0.3584, 0.8865, 0.3518, 0.9667, 0.3602, 0.9595, 0.3723, 0.8854, 0.3735, 0.9172, 0.3627, 0.9588, 0.3613, 0.9407, 0.3328, 0.8432, 0.3591, 0.8433, 0.3509, 0.9285, 0.3328, 0.9268, 0.3735, 0.9172, 0.3718, 0.8925, 0.3602, 0.9595, 0.3627, 0.9588, 0.3591, 0.8433, 0.3723, 0.8854, 0.3613, 0.9407, 0.3509, 0.9285, 0.3584, 0.8865, 0.3328, 0.8925, 0.3328, 0.9688, 0.3518, 0.9667])
me_cylinder_004.materials.append(mat_material_001)
me_cylinder_004.use_remesh_preserve_volume = False
me_cylinder_004.use_remesh_preserve_attributes = False
me_cylinder_004.use_mirror_x = True
me_cylinder_004.update()
me_cylinder_003 = bpy.data.meshes.new('Cylinder.003')
me_cylinder_003.from_pydata([(0.7917, 0.09992, 1.469), (0.7928, 0.0468, 1.453), (0.7914, 0.003623, 1.467), (0.7903, 0.1089, 1.551), (0.7896, 0.06705, 1.564), (0.7899, 0.01098, 1.547), (0.7923, 0.1216, 1.511), (0.7931, -0.01501, 1.501), (0.8299, 0.1168, 1.467), (0.8359, 0.0413, 1.443), (0.8275, -0.01082, 1.455), (0.828, 0.1288, 1.555), (0.8297, 0.06986, 1.569), (0.83, 0.001975, 1.549), (0.8295, 0.1457, 1.514), (0.8354, -0.03284, 1.497), (0.9636, 0.1278, 1.517), (0.9644, 0.04733, 1.499), (0.9697, -0.02074, 1.5), (0.9879, 0.1397, 1.557), (1.001, 0.0692, 1.569), (0.9969, -0.01044, 1.544), (0.9755, 0.1548, 1.529), (0.9819, -0.03988, 1.509), (0.9622, 0.1109, 1.474), (0.9419, 0.04895, 1.46), (0.9427, -0.004147, 1.456), (0.9774, 0.1229, 1.459), (0.9621, 0.06759, 1.44), (0.9617, 0.006341, 1.439), (0.9686, 0.1246, 1.465), (0.9504, -0.008187, 1.443), (0.9425, 0.05784, 1.443), (0.9045, 0.1352, 1.558), (0.9023, 0.1521, 1.528), (0.9023, 0.1233, 1.496), (0.9132, 0.06938, 1.568), (0.9104, 0.04288, 1.478), (0.9239, -0.01752, 1.492), (0.9129, -0.03779, 1.515), (0.9143, -0.004962, 1.552), (0.888, -0.003209, 1.423), (0.8861, -0.02846, 1.428), (0.8883, -0.04112, 1.451), (0.9176, 0.0039, 1.45), (0.9201, -0.0372, 1.471), (0.9256, -0.02176, 1.462), (0.9632, 0.001638, 1.404), (0.9685, -0.008695, 1.408), (0.9634, -0.01641, 1.417), (0.9752, 0.006485, 1.419), (0.977, -0.01291, 1.429), (0.9816, -0.004955, 1.421), (0.9605, 0.04734, 1.477), (0.9654, -0.01381, 1.474), (1.007, 0.1328, 1.493), (0.9923, 0.1447, 1.49), (0.9744, 0.1209, 1.489), (1.015, 0.06919, 1.484), (0.9877, -0.02905, 1.469), (1.01, -0.003564, 1.473)], [], [(1, 0, 8, 9), (7, 2, 10, 15), (5, 7, 15, 13), (4, 5, 13, 12), (2, 1, 9, 10), (6, 3, 11, 14), (0, 6, 14, 8), (3, 4, 12, 11), (34, 33, 19, 22), (35, 34, 22, 16), (33, 36, 20, 19), (37, 35, 16, 17), (39, 38, 18, 23), (40, 39, 23, 21), (36, 40, 21, 20), (38, 37, 17, 18), (54, 53, 25, 26), (56, 55, 27, 30), (57, 56, 30, 24), (55, 58, 28, 27), (53, 57, 24, 25), (59, 54, 26, 31), (60, 59, 31, 29), (58, 60, 29, 28), (31, 32, 28, 29), (32, 30, 27, 28), (25, 24, 30, 32), (26, 25, 32, 31), (15, 10, 42, 43), (12, 13, 40, 36), (13, 15, 39, 40), (9, 37, 44, 41), (9, 8, 35, 37), (11, 12, 36, 33), (8, 14, 34, 35), (14, 11, 33, 34), (42, 41, 47, 48), (41, 44, 50, 47), (37, 38, 46, 44), (10, 9, 41, 42), (38, 39, 45, 46), (39, 15, 43, 45), (48, 47, 50, 52), (49, 48, 52, 51), (44, 46, 52, 50), (45, 43, 49, 51), (43, 42, 48, 49), (46, 45, 51, 52), (20, 21, 60, 58), (21, 23, 59, 60), (23, 18, 54, 59), (17, 16, 57, 53), (19, 20, 58, 55), (16, 22, 56, 57), (22, 19, 55, 56), (18, 17, 53, 54)])
me_cylinder_003.polygons.foreach_set('use_smooth', [True] * 56)
_uv = me_cylinder_003.uv_layers.new(name='UVMap')
_uv.uv.foreach_set('vector', [0.02864, 0.3816, 0.03198, 0.3827, 0.03147, 0.3205, 0.02645, 0.3115, 0.03864, 0.3792, 0.03163, 0.3833, 0.02901, 0.3249, 0.03773, 0.3105, 0.04824, 0.3828, 0.03864, 0.3792, 0.03773, 0.3105, 0.0485, 0.3174, 0.05176, 0.3826, 0.04824, 0.3828, 0.0485, 0.3174, 0.0526, 0.3171, 0.03163, 0.3833, 0.02864, 0.3816, 0.02645, 0.3115, 0.02901, 0.3249, 0.04071, 0.3801, 0.04911, 0.382, 0.04966, 0.3204, 0.04112, 0.3195, 0.03198, 0.3827, 0.04071, 0.3801, 0.04112, 0.3195, 0.03147, 0.3205, 0.04911, 0.382, 0.05176, 0.3826, 0.0526, 0.3171, 0.04966, 0.3204, 0.04371, 0.2002, 0.04984, 0.1955, 0.04944, 0.05947, 0.04367, 0.08077, 0.03722, 0.2013, 0.04371, 0.2002, 0.04367, 0.08077, 0.0411, 0.1007, 0.04984, 0.1955, 0.05203, 0.181, 0.05174, 0.03812, 0.04944, 0.05947, 0.03339, 0.1888, 0.03722, 0.2013, 0.0411, 0.1007, 0.03741, 0.09998, 0.04094, 0.1834, 0.03624, 0.1663, 0.03753, 0.09131, 0.03942, 0.0711, 0.04864, 0.1797, 0.04094, 0.1834, 0.03942, 0.0711, 0.04656, 0.04536, 0.05203, 0.181, 0.04864, 0.1797, 0.04656, 0.04536, 0.05174, 0.03812, 0.03624, 0.1663, 0.03339, 0.1888, 0.03741, 0.09998, 0.03753, 0.09131, 0.03228, 0.09929, 0.03282, 0.1073, 0.02952, 0.1382, 0.02868, 0.1371, 0.03542, 0.05488, 0.03599, 0.03125, 0.02909, 0.08032, 0.03029, 0.09439, 0.0353, 0.08403, 0.03542, 0.05488, 0.03029, 0.09439, 0.03231, 0.1045, 0.03599, 0.03125, 0.03416, 0.01799, 0.02533, 0.1059, 0.02909, 0.08032, 0.03282, 0.1073, 0.0353, 0.08403, 0.03231, 0.1045, 0.02952, 0.1382, 0.0311, 0.06316, 0.03228, 0.09929, 0.02868, 0.1371, 0.02601, 0.1249, 0.03189, 0.02722, 0.0311, 0.06316, 0.02601, 0.1249, 0.0251, 0.1067, 0.03416, 0.01799, 0.03189, 0.02722, 0.0251, 0.1067, 0.02533, 0.1059, 0.02601, 0.1249, 0.02601, 0.1378, 0.02533, 0.1059, 0.0251, 0.1067, 0.02601, 0.1378, 0.03029, 0.09439, 0.02909, 0.08032, 0.02533, 0.1059, 0.02952, 0.1382, 0.03231, 0.1045, 0.03029, 0.09439, 0.02601, 0.1378, 0.02868, 0.1371, 0.02952, 0.1382, 0.02601, 0.1378, 0.02601, 0.1249, 0.03773, 0.3105, 0.02901, 0.3249, 0.02323, 0.2304, 0.02778, 0.2258, 0.0526, 0.3171, 0.0485, 0.3174, 0.04864, 0.1797, 0.05203, 0.181, 0.0485, 0.3174, 0.03773, 0.3105, 0.04094, 0.1834, 0.04864, 0.1797, 0.02645, 0.3115, 0.03339, 0.1888, 0.02744, 0.1781, 0.02202, 0.2275, 0.02645, 0.3115, 0.03147, 0.3205, 0.03722, 0.2013, 0.03339, 0.1888, 0.04966, 0.3204, 0.0526, 0.3171, 0.05203, 0.181, 0.04984, 0.1955, 0.03147, 0.3205, 0.04112, 0.3195, 0.04371, 0.2002, 0.03722, 0.2013, 0.04112, 0.3195, 0.04966, 0.3204, 0.04984, 0.1955, 0.04371, 0.2002, 0.02323, 0.2304, 0.02202, 0.2275, 0.01784, 0.1054, 0.01851, 0.09668, 0.02202, 0.2275, 0.02744, 0.1781, 0.0208, 0.08545, 0.01784, 0.1054, 0.03339, 0.1888, 0.03624, 0.1663, 0.03003, 0.1646, 0.02744, 0.1781, 0.02901, 0.3249, 0.02645, 0.3115, 0.02202, 0.2275, 0.02323, 0.2304, 0.03624, 0.1663, 0.04094, 0.1834, 0.03179, 0.1732, 0.03003, 0.1646, 0.04094, 0.1834, 0.03773, 0.3105, 0.02778, 0.2258, 0.03179, 0.1732, 0.01851, 0.09668, 0.01784, 0.1054, 0.0208, 0.08545, 0.02133, 0.07478, 0.02056, 0.1046, 0.01851, 0.09668, 0.02133, 0.07478, 0.0229, 0.08206, 0.02744, 0.1781, 0.03003, 0.1646, 0.02133, 0.07478, 0.0208, 0.08545, 0.03179, 0.1732, 0.02778, 0.2258, 0.02056, 0.1046, 0.0229, 0.08206, 0.02778, 0.2258, 0.02323, 0.2304, 0.01851, 0.09668, 0.02056, 0.1046, 0.03003, 0.1646, 0.03179, 0.1732, 0.0229, 0.08206, 0.02133, 0.07478, 0.05174, 0.03812, 0.04656, 0.04536, 0.03189, 0.02722, 0.03416, 0.01799, 0.04656, 0.04536, 0.03942, 0.0711, 0.0311, 0.06316, 0.03189, 0.02722, 0.03942, 0.0711, 0.03753, 0.09131, 0.03228, 0.09929, 0.0311, 0.06316, 0.03741, 0.09998, 0.0411, 0.1007, 0.0353, 0.08403, 0.03282, 0.1073, 0.04944, 0.05947, 0.05174, 0.03812, 0.03416, 0.01799, 0.03599, 0.03125, 0.0411, 0.1007, 0.04367, 0.08077, 0.03542, 0.05488, 0.0353, 0.08403, 0.04367, 0.08077, 0.04944, 0.05947, 0.03599, 0.03125, 0.03542, 0.05488, 0.03753, 0.09131, 0.03741, 0.09998, 0.03282, 0.1073, 0.03228, 0.09929])
me_cylinder_003.materials.append(mat_material_001)
me_cylinder_003.use_remesh_preserve_volume = False
me_cylinder_003.use_remesh_preserve_attributes = False
me_cylinder_003.use_mirror_x = True
me_cylinder_003.update()
me_cylinder_002 = bpy.data.meshes.new('Cylinder.002')
me_cylinder_002.from_pydata([(0.768, 0.09933, 1.467), (0.7696, 0.04595, 1.451), (0.7672, 0.002475, 1.465), (0.7663, 0.1083, 1.55), (0.7659, 0.06621, 1.563), (0.7662, 0.0101, 1.546), (0.7684, 0.1212, 1.509), (0.7697, -0.01586, 1.499), (0.5722, 0.1087, 1.495), (0.5725, 0.08986, 1.457), (0.5723, 0.06077, 1.542), (0.5724, 0.09765, 1.531), (0.5719, 0.04235, 1.443), (0.5721, 0.004973, 1.456), (0.5722, -0.01263, 1.486), (0.5723, 0.0106, 1.527), (0.5888, 0.1149, 1.497), (0.588, 0.06195, 1.549), (0.5887, 0.0002132, 1.454), (0.5892, 0.09407, 1.455), (0.5881, 0.1027, 1.537), (0.5885, 0.04146, 1.44), (0.5888, -0.01936, 1.487), (0.588, 0.006358, 1.533), (0.6712, 0.1282, 1.502), (0.6667, 0.06423, 1.57), (0.6721, -0.00978, 1.452), (0.6721, 0.1027, 1.454), (0.6675, 0.113, 1.555), (0.6722, 0.04026, 1.436), (0.6715, -0.03242, 1.491), (0.6676, -0.001473, 1.55), (0.616, 0.09714, 1.455), (0.613, 0.1064, 1.548), (0.6159, 0.04085, 1.439), (0.6154, -0.02449, 1.488), (0.613, 0.003292, 1.544), (0.6155, 0.1198, 1.499), (0.6126, 0.06267, 1.561), (0.6159, -0.003741, 1.454), (0.7917, 0.09992, 1.469), (0.7928, 0.0468, 1.453), (0.7914, 0.003623, 1.467), (0.7903, 0.1089, 1.551), (0.7896, 0.06705, 1.564), (0.7899, 0.01098, 1.547), (0.7923, 0.1216, 1.511), (0.7931, -0.01501, 1.501)], [], [(27, 24, 6, 0), (28, 25, 4, 3), (29, 27, 0, 1), (30, 26, 2, 7), (31, 30, 7, 5), (25, 31, 5, 4), (26, 29, 1, 2), (24, 28, 3, 6), (8, 11, 20, 16), (13, 12, 21, 18), (10, 15, 23, 17), (15, 14, 22, 23), (14, 13, 18, 22), (12, 9, 19, 21), (11, 10, 17, 20), (9, 8, 16, 19), (37, 33, 28, 24), (39, 34, 29, 26), (38, 36, 31, 25), (36, 35, 30, 31), (35, 39, 26, 30), (34, 32, 27, 29), (33, 38, 25, 28), (32, 37, 24, 27), (19, 16, 37, 32), (20, 17, 38, 33), (21, 19, 32, 34), (22, 18, 39, 35), (23, 22, 35, 36), (17, 23, 36, 38), (18, 21, 34, 39), (16, 20, 33, 37), (1, 0, 40, 41), (7, 2, 42, 47), (5, 7, 47, 45), (4, 5, 45, 44), (2, 1, 41, 42), (6, 3, 43, 46), (0, 6, 46, 40), (3, 4, 44, 43)])
me_cylinder_002.polygons.foreach_set('use_smooth', [True] * 40)
_uv = me_cylinder_002.uv_layers.new(name='UVMap')
_uv.uv.foreach_set('vector', [0.02948, 0.5784, 0.03954, 0.5779, 0.04053, 0.4193, 0.03175, 0.4215, 0.05052, 0.582, 0.05358, 0.5828, 0.05156, 0.4213, 0.04895, 0.4212, 0.02574, 0.5788, 0.02948, 0.5784, 0.03175, 0.4215, 0.02843, 0.4195, 0.03709, 0.578, 0.02912, 0.5784, 0.03139, 0.4228, 0.03844, 0.4175, 0.04949, 0.5821, 0.03709, 0.578, 0.03844, 0.4175, 0.04804, 0.4215, 0.05358, 0.5828, 0.04949, 0.5821, 0.04804, 0.4215, 0.05156, 0.4213, 0.02912, 0.5784, 0.02574, 0.5788, 0.02843, 0.4195, 0.03139, 0.4228, 0.03954, 0.5779, 0.05052, 0.582, 0.04895, 0.4212, 0.04053, 0.4193, 0.03856, 0.7396, 0.04588, 0.738, 0.04703, 0.7122, 0.03884, 0.7125, 0.03033, 0.7413, 0.02767, 0.7421, 0.02694, 0.7151, 0.02989, 0.7142, 0.04811, 0.7377, 0.04512, 0.7383, 0.0462, 0.7125, 0.0495, 0.7118, 0.04512, 0.7383, 0.03667, 0.7399, 0.03673, 0.7129, 0.0462, 0.7125, 0.03667, 0.7399, 0.03033, 0.7413, 0.02989, 0.7142, 0.03673, 0.7129, 0.02767, 0.7421, 0.03052, 0.7406, 0.0301, 0.7135, 0.02694, 0.7151, 0.04588, 0.738, 0.04811, 0.7377, 0.0495, 0.7118, 0.04703, 0.7122, 0.03052, 0.7406, 0.03856, 0.7396, 0.03884, 0.7125, 0.0301, 0.7135, 0.03917, 0.669, 0.04923, 0.6711, 0.05052, 0.582, 0.03954, 0.5779, 0.0297, 0.6699, 0.02659, 0.6704, 0.02574, 0.5788, 0.02912, 0.5784, 0.05194, 0.6714, 0.04832, 0.6713, 0.04949, 0.5821, 0.05358, 0.5828, 0.04832, 0.6713, 0.03692, 0.6694, 0.03709, 0.578, 0.04949, 0.5821, 0.03692, 0.6694, 0.0297, 0.6699, 0.02912, 0.5784, 0.03709, 0.578, 0.02659, 0.6704, 0.02999, 0.6697, 0.02948, 0.5784, 0.02574, 0.5788, 0.04923, 0.6711, 0.05194, 0.6714, 0.05358, 0.5828, 0.05052, 0.582, 0.02999, 0.6697, 0.03917, 0.669, 0.03954, 0.5779, 0.02948, 0.5784, 0.0301, 0.7135, 0.03884, 0.7125, 0.03917, 0.669, 0.02999, 0.6697, 0.04703, 0.7122, 0.0495, 0.7118, 0.05194, 0.6714, 0.04923, 0.6711, 0.02694, 0.7151, 0.0301, 0.7135, 0.02999, 0.6697, 0.02659, 0.6704, 0.03673, 0.7129, 0.02989, 0.7142, 0.0297, 0.6699, 0.03692, 0.6694, 0.0462, 0.7125, 0.03673, 0.7129, 0.03692, 0.6694, 0.04832, 0.6713, 0.0495, 0.7118, 0.0462, 0.7125, 0.04832, 0.6713, 0.05194, 0.6714, 0.02989, 0.7142, 0.02694, 0.7151, 0.02659, 0.6704, 0.0297, 0.6699, 0.03884, 0.7125, 0.04703, 0.7122, 0.04923, 0.6711, 0.03917, 0.669, 0.02843, 0.4195, 0.03175, 0.4215, 0.03198, 0.3827, 0.02864, 0.3816, 0.03844, 0.4175, 0.03139, 0.4228, 0.03163, 0.3833, 0.03864, 0.3792, 0.04804, 0.4215, 0.03844, 0.4175, 0.03864, 0.3792, 0.04824, 0.3828, 0.05156, 0.4213, 0.04804, 0.4215, 0.04824, 0.3828, 0.05176, 0.3826, 0.03139, 0.4228, 0.02843, 0.4195, 0.02864, 0.3816, 0.03163, 0.3833, 0.04053, 0.4193, 0.04895, 0.4212, 0.04911, 0.382, 0.04071, 0.3801, 0.03175, 0.4215, 0.04053, 0.4193, 0.04071, 0.3801, 0.03198, 0.3827, 0.04895, 0.4212, 0.05156, 0.4213, 0.05176, 0.3826, 0.04911, 0.382])
me_cylinder_002.materials.append(mat_material_001)
me_cylinder_002.use_remesh_preserve_volume = False
me_cylinder_002.use_remesh_preserve_attributes = False
me_cylinder_002.use_mirror_x = True
me_cylinder_002.update()
me_cylinder_001 = bpy.data.meshes.new('Cylinder.001')
me_cylinder_001.from_pydata([(0.2038, -0.02621, 0.9426), (0.1957, -0.02743, 0.981), (0.2309, 0.1279, 1.41), (0.2522, 0.03601, 1.39), (0.2253, -0.04039, 1.411), (0.1886, 0.137, 1.525), (0.1967, 0.06847, 1.54), (0.1909, -0.03446, 1.521), (0.2112, 0.154, 1.471), (0.2053, -0.07082, 1.454), (0.2607, 0.1144, 1.432), (0.2574, 0.03907, 1.408), (0.2468, -0.02011, 1.433), (0.2554, 0.1253, 1.546), (0.2601, 0.06504, 1.564), (0.2542, -0.009993, 1.543), (0.2415, 0.1414, 1.486), (0.2504, -0.04458, 1.483), (0.5722, 0.1087, 1.495), (0.5725, 0.08986, 1.457), (0.5723, 0.06077, 1.542), (0.5724, 0.09765, 1.531), (0.5719, 0.04235, 1.443), (0.5721, 0.004973, 1.456), (0.5722, -0.01263, 1.486), (0.5723, 0.0106, 1.527), (0.5542, 0.09333, 1.453), (0.5542, 0.09858, 1.533), (0.5538, 0.04164, 1.438), (0.554, -0.01807, 1.485), (0.5542, 0.01095, 1.529), (0.554, 0.1138, 1.495), (0.5542, 0.0617, 1.545), (0.5539, 0.001111, 1.452), (0.3141, 0.1027, 1.444), (0.3219, 0.1096, 1.552), (0.2765, 0.03974, 1.416), (0.2988, -0.03322, 1.494), (0.3241, 0.001159, 1.55), (0.295, 0.1279, 1.494), (0.3276, 0.06415, 1.569), (0.2797, -0.01001, 1.445), (0.365, 0.1229, 1.493), (0.4001, 0.06411, 1.56), (0.322, -0.008728, 1.444), (0.3773, 0.1017, 1.444), (0.3933, 0.09485, 1.545), (0.3134, 0.03988, 1.414), (0.3553, -0.02817, 1.49), (0.3932, 0.01644, 1.542), (0.4363, 0.1198, 1.494), (0.4419, 0.06386, 1.552), (0.4329, -0.005896, 1.448), (0.4419, 0.09932, 1.448), (0.4419, 0.09382, 1.538), (0.4293, 0.04059, 1.428), (0.4362, -0.02395, 1.487), (0.4419, 0.01895, 1.534), (0.4456, 0.1128, 1.436), (0.4476, 0.1058, 1.552), (0.4238, 0.03791, 1.41), (0.4366, -0.04424, 1.487), (0.4476, 0.009828, 1.547), (0.4378, 0.1387, 1.495), (0.4486, 0.06748, 1.57), (0.4288, -0.02082, 1.436), (0.4951, 0.1199, 1.494), (0.4981, 0.06331, 1.551), (0.4933, -0.004998, 1.448), (0.4981, 0.0983, 1.449), (0.4981, 0.09817, 1.538), (0.4913, 0.04063, 1.43), (0.4951, -0.02436, 1.486), (0.4981, 0.01342, 1.534)], [(1, 0)], [(9, 4, 12, 17), (3, 2, 10, 11), (8, 5, 13, 16), (6, 7, 15, 14), (7, 9, 17, 15), (2, 8, 16, 10), (4, 3, 11, 12), (5, 6, 14, 13), (31, 27, 21, 18), (33, 28, 22, 23), (32, 30, 25, 20), (30, 29, 24, 25), (29, 33, 23, 24), (28, 26, 19, 22), (27, 32, 20, 21), (26, 31, 18, 19), (69, 66, 31, 26), (70, 67, 32, 27), (71, 69, 26, 28), (72, 68, 33, 29), (73, 72, 29, 30), (67, 73, 30, 32), (68, 71, 28, 33), (66, 70, 27, 31), (16, 13, 35, 39), (12, 11, 36, 41), (14, 15, 38, 40), (15, 17, 37, 38), (17, 12, 41, 37), (11, 10, 34, 36), (13, 14, 40, 35), (10, 16, 39, 34), (39, 35, 46, 42), (41, 36, 47, 44), (40, 38, 49, 43), (38, 37, 48, 49), (37, 41, 44, 48), (36, 34, 45, 47), (35, 40, 43, 46), (34, 39, 42, 45), (63, 59, 54, 50), (65, 60, 55, 52), (64, 62, 57, 51), (62, 61, 56, 57), (61, 65, 52, 56), (60, 58, 53, 55), (59, 64, 51, 54), (58, 63, 50, 53), (45, 42, 63, 58), (46, 43, 64, 59), (47, 45, 58, 60), (48, 44, 65, 61), (49, 48, 61, 62), (43, 49, 62, 64), (44, 47, 60, 65), (42, 46, 59, 63), (50, 54, 70, 66), (52, 55, 71, 68), (51, 57, 73, 67), (57, 56, 72, 73), (56, 52, 68, 72), (55, 53, 69, 71), (54, 51, 67, 70), (53, 50, 66, 69)])
me_cylinder_001.polygons.foreach_set('use_smooth', [True] * 64)
_uv = me_cylinder_001.uv_layers.new(name='UVMap')
_uv.uv.foreach_set('vector', [0.3753, 0.7709, 0.3794, 0.696, 0.3838, 0.7339, 0.3846, 0.8196, 0.385, 0.6605, 0.3806, 0.6949, 0.3867, 0.7333, 0.386, 0.6919, 0.3765, 0.7997, 0.3718, 0.8925, 0.3856, 0.9281, 0.3827, 0.8243, 0.3735, 0.9172, 0.3723, 0.8854, 0.3854, 0.9227, 0.3866, 0.958, 0.3723, 0.8854, 0.3753, 0.7709, 0.3846, 0.8196, 0.3854, 0.9227, 0.3806, 0.6949, 0.3765, 0.7997, 0.3827, 0.8243, 0.3867, 0.7333, 0.3794, 0.696, 0.385, 0.6605, 0.386, 0.6919, 0.3838, 0.7339, 0.3718, 0.8925, 0.3735, 0.9172, 0.3866, 0.958, 0.3856, 0.9281, 0.03847, 0.7693, 0.04643, 0.7676, 0.04588, 0.738, 0.03856, 0.7396, 0.02963, 0.7711, 0.02667, 0.7719, 0.02767, 0.7421, 0.03033, 0.7413, 0.04885, 0.7671, 0.04562, 0.7677, 0.04512, 0.7383, 0.04811, 0.7377, 0.04562, 0.7677, 0.03656, 0.7696, 0.03667, 0.7399, 0.04512, 0.7383, 0.03656, 0.7696, 0.02963, 0.7711, 0.03033, 0.7413, 0.03667, 0.7399, 0.02667, 0.7719, 0.02983, 0.7705, 0.03052, 0.7406, 0.02767, 0.7421, 0.04643, 0.7676, 0.04885, 0.7671, 0.04811, 0.7377, 0.04588, 0.738, 0.02983, 0.7705, 0.03847, 0.7693, 0.03856, 0.7396, 0.03052, 0.7406, 0.02926, 0.8621, 0.03873, 0.8653, 0.03847, 0.7693, 0.02983, 0.7705, 0.04764, 0.8588, 0.05036, 0.8584, 0.04885, 0.7671, 0.04643, 0.7676, 0.02538, 0.874, 0.02926, 0.8621, 0.02983, 0.7705, 0.02667, 0.7719, 0.03699, 0.8657, 0.02907, 0.8701, 0.02963, 0.7711, 0.03656, 0.7696, 0.0468, 0.859, 0.03699, 0.8657, 0.03656, 0.7696, 0.04562, 0.7677, 0.05036, 0.8584, 0.0468, 0.859, 0.04562, 0.7677, 0.04885, 0.7671, 0.02907, 0.8701, 0.02538, 0.874, 0.02667, 0.7719, 0.02963, 0.7711, 0.03873, 0.8653, 0.04764, 0.8588, 0.04643, 0.7676, 0.03847, 0.7693, 0.3827, 0.8243, 0.3856, 0.9281, 0.3994, 0.9384, 0.3938, 0.8385, 0.3838, 0.7339, 0.386, 0.6919, 0.39, 0.7056, 0.3907, 0.7549, 0.3866, 0.958, 0.3854, 0.9227, 0.3998, 0.9338, 0.4006, 0.9673, 0.3854, 0.9227, 0.3846, 0.8196, 0.3946, 0.8383, 0.3998, 0.9338, 0.3846, 0.8196, 0.3838, 0.7339, 0.3907, 0.7549, 0.3946, 0.8383, 0.386, 0.6919, 0.3867, 0.7333, 0.3978, 0.7538, 0.39, 0.7056, 0.3856, 0.9281, 0.3866, 0.958, 0.4006, 0.9673, 0.3994, 0.9384, 0.3867, 0.7333, 0.3827, 0.8243, 0.3938, 0.8385, 0.3978, 0.7538, 0.3938, 0.8385, 0.3994, 0.9384, 0.4142, 0.9259, 0.4083, 0.8378, 0.3907, 0.7549, 0.39, 0.7056, 0.3976, 0.702, 0.3994, 0.7523, 0.4006, 0.9673, 0.3998, 0.9338, 0.4141, 0.92, 0.4156, 0.9521, 0.3998, 0.9338, 0.3946, 0.8383, 0.4063, 0.8321, 0.4141, 0.92, 0.3946, 0.8383, 0.3907, 0.7549, 0.3994, 0.7523, 0.4063, 0.8321, 0.39, 0.7056, 0.3978, 0.7538, 0.4109, 0.7523, 0.3976, 0.702, 0.3994, 0.9384, 0.4006, 0.9673, 0.4156, 0.9521, 0.4142, 0.9259, 0.3978, 0.7538, 0.3938, 0.8385, 0.4083, 0.8378, 0.4109, 0.7523, 0.4234, 0.8401, 0.4254, 0.9381, 0.4242, 0.9144, 0.4231, 0.8389, 0.4215, 0.7395, 0.4205, 0.6956, 0.4216, 0.7261, 0.4224, 0.7595, 0.4256, 0.968, 0.4254, 0.9299, 0.4242, 0.9079, 0.4242, 0.9377, 0.4254, 0.9299, 0.4231, 0.826, 0.4231, 0.8271, 0.4242, 0.9079, 0.4231, 0.826, 0.4215, 0.7395, 0.4224, 0.7595, 0.4231, 0.8271, 0.4205, 0.6956, 0.425, 0.7394, 0.4242, 0.7603, 0.4216, 0.7261, 0.4254, 0.9381, 0.4256, 0.968, 0.4242, 0.9377, 0.4242, 0.9144, 0.425, 0.7394, 0.4234, 0.8401, 0.4231, 0.8389, 0.4242, 0.7603, 0.4109, 0.7523, 0.4083, 0.8378, 0.4234, 0.8401, 0.425, 0.7394, 0.4142, 0.9259, 0.4156, 0.9521, 0.4256, 0.968, 0.4254, 0.9381, 0.3976, 0.702, 0.4109, 0.7523, 0.425, 0.7394, 0.4205, 0.6956, 0.4063, 0.8321, 0.3994, 0.7523, 0.4215, 0.7395, 0.4231, 0.826, 0.4141, 0.92, 0.4063, 0.8321, 0.4231, 0.826, 0.4254, 0.9299, 0.4156, 0.9521, 0.4141, 0.92, 0.4254, 0.9299, 0.4256, 0.968, 0.3994, 0.7523, 0.3976, 0.702, 0.4205, 0.6956, 0.4215, 0.7395, 0.4083, 0.8378, 0.4142, 0.9259, 0.4254, 0.9381, 0.4234, 0.8401, 0.03894, 0.9613, 0.04804, 0.9505, 0.04764, 0.8588, 0.03873, 0.8653, 0.02935, 0.9686, 0.02533, 0.9751, 0.02538, 0.874, 0.02907, 0.8701, 0.05085, 0.95, 0.04725, 0.9507, 0.0468, 0.859, 0.05036, 0.8584, 0.04725, 0.9507, 0.03751, 0.9617, 0.03699, 0.8657, 0.0468, 0.859, 0.03751, 0.9617, 0.02935, 0.9686, 0.02907, 0.8701, 0.03699, 0.8657, 0.02533, 0.9751, 0.02941, 0.9539, 0.02926, 0.8621, 0.02538, 0.874, 0.04804, 0.9505, 0.05085, 0.95, 0.05036, 0.8584, 0.04764, 0.8588, 0.02941, 0.9539, 0.03894, 0.9613, 0.03873, 0.8653, 0.02926, 0.8621])
me_cylinder_001.materials.append(mat_material_001)
me_cylinder_001.use_remesh_preserve_volume = False
me_cylinder_001.use_remesh_preserve_attributes = False
me_cylinder_001.use_mirror_x = True
me_cylinder_001.update()
me_cylinder = bpy.data.meshes.new('Cylinder')
me_cylinder.from_pydata([], [], [])
_uv = me_cylinder.uv_layers.new(name='UVMap')
_uv.uv.foreach_set('vector', [])
me_cylinder.materials.append(mat_material_001)
me_cylinder.use_remesh_preserve_volume = False
me_cylinder.use_remesh_preserve_attributes = False
me_cylinder.use_mirror_x = True
me_cylinder.update()

# ---- objects
ob_cylinder_011 = bpy.data.objects.new('Cylinder.011', me_cylinder_011)
ob_cylinder_010 = bpy.data.objects.new('Cylinder.010', me_cylinder_010)
ob_cylinder_009 = bpy.data.objects.new('Cylinder.009', me_cylinder_009)
ob_cylinder_008 = bpy.data.objects.new('Cylinder.008', me_cylinder_008)
ob_cylinder_007 = bpy.data.objects.new('Cylinder.007', me_cylinder_007)
ob_cylinder_006 = bpy.data.objects.new('Cylinder.006', me_cylinder_006)
ob_cylinder_005 = bpy.data.objects.new('Cylinder.005', me_cylinder_005)
ob_cylinder_004 = bpy.data.objects.new('Cylinder.004', me_cylinder_004)
ob_cylinder_003 = bpy.data.objects.new('Cylinder.003', me_cylinder_003)
ob_cylinder_002 = bpy.data.objects.new('Cylinder.002', me_cylinder_002)
ob_cylinder_001 = bpy.data.objects.new('Cylinder.001', me_cylinder_001)
ob_cylinder = bpy.data.objects.new('Cylinder', me_cylinder)

# ---- transforms, parenting, visibility, modifiers, constraints
ob_cylinder_011.location = (0.0, 0.0, 0.0)
ob_cylinder_011.lineart.crease_threshold = 0.0
ob_cylinder_011.use_mesh_mirror_x = True
_vg = ob_cylinder_011.vertex_groups.new(name='hip')
_vg = ob_cylinder_011.vertex_groups.new(name='chest')
_vg = ob_cylinder_011.vertex_groups.new(name='neck')
_vg = ob_cylinder_011.vertex_groups.new(name='head')
_vg = ob_cylinder_011.vertex_groups.new(name='shoulder.L')
_vg = ob_cylinder_011.vertex_groups.new(name='Arm.L')
_vg = ob_cylinder_011.vertex_groups.new(name='fArm.L')
_vg = ob_cylinder_011.vertex_groups.new(name='Hand.L')
_vg = ob_cylinder_011.vertex_groups.new(name='shoulder.R')
_vg = ob_cylinder_011.vertex_groups.new(name='Arm.R')
_vg = ob_cylinder_011.vertex_groups.new(name='fArm.R')
_vg = ob_cylinder_011.vertex_groups.new(name='Hand.R')
_vg = ob_cylinder_011.vertex_groups.new(name='Thigh.L')
_vg = ob_cylinder_011.vertex_groups.new(name='Leg.L')
_vg = ob_cylinder_011.vertex_groups.new(name='Foot.L')
_vg = ob_cylinder_011.vertex_groups.new(name='Thigh.R')
_vg = ob_cylinder_011.vertex_groups.new(name='Leg.R')
_vg = ob_cylinder_011.vertex_groups.new(name='Foot.R')
_m = ob_cylinder_011.modifiers.new('Mirror', 'MIRROR')
ob_cylinder_010.location = (0.0, 0.0, 0.0)
ob_cylinder_010.lineart.crease_threshold = 0.0
ob_cylinder_010.use_mesh_mirror_x = True
_vg = ob_cylinder_010.vertex_groups.new(name='hip')
_vg = ob_cylinder_010.vertex_groups.new(name='chest')
_vg = ob_cylinder_010.vertex_groups.new(name='neck')
_vg = ob_cylinder_010.vertex_groups.new(name='head')
_vg = ob_cylinder_010.vertex_groups.new(name='shoulder.L')
_vg = ob_cylinder_010.vertex_groups.new(name='Arm.L')
_vg = ob_cylinder_010.vertex_groups.new(name='fArm.L')
_vg = ob_cylinder_010.vertex_groups.new(name='Hand.L')
_vg = ob_cylinder_010.vertex_groups.new(name='shoulder.R')
_vg = ob_cylinder_010.vertex_groups.new(name='Arm.R')
_vg = ob_cylinder_010.vertex_groups.new(name='fArm.R')
_vg = ob_cylinder_010.vertex_groups.new(name='Hand.R')
_vg = ob_cylinder_010.vertex_groups.new(name='Thigh.L')
_vg = ob_cylinder_010.vertex_groups.new(name='Leg.L')
_vg = ob_cylinder_010.vertex_groups.new(name='Foot.L')
_vg = ob_cylinder_010.vertex_groups.new(name='Thigh.R')
_vg = ob_cylinder_010.vertex_groups.new(name='Leg.R')
_vg = ob_cylinder_010.vertex_groups.new(name='Foot.R')
ob_cylinder_009.location = (0.0, 0.0, 0.0)
ob_cylinder_009.lineart.crease_threshold = 0.0
ob_cylinder_009.use_mesh_mirror_x = True
_vg = ob_cylinder_009.vertex_groups.new(name='hip')
_vg = ob_cylinder_009.vertex_groups.new(name='chest')
_vg = ob_cylinder_009.vertex_groups.new(name='neck')
_vg = ob_cylinder_009.vertex_groups.new(name='head')
_vg = ob_cylinder_009.vertex_groups.new(name='shoulder.L')
_vg = ob_cylinder_009.vertex_groups.new(name='Arm.L')
_vg = ob_cylinder_009.vertex_groups.new(name='fArm.L')
_vg = ob_cylinder_009.vertex_groups.new(name='Hand.L')
_vg = ob_cylinder_009.vertex_groups.new(name='shoulder.R')
_vg = ob_cylinder_009.vertex_groups.new(name='Arm.R')
_vg = ob_cylinder_009.vertex_groups.new(name='fArm.R')
_vg = ob_cylinder_009.vertex_groups.new(name='Hand.R')
_vg = ob_cylinder_009.vertex_groups.new(name='Thigh.L')
_vg = ob_cylinder_009.vertex_groups.new(name='Leg.L')
_vg = ob_cylinder_009.vertex_groups.new(name='Foot.L')
_vg = ob_cylinder_009.vertex_groups.new(name='Thigh.R')
_vg = ob_cylinder_009.vertex_groups.new(name='Leg.R')
_vg = ob_cylinder_009.vertex_groups.new(name='Foot.R')
_m = ob_cylinder_009.modifiers.new('Mirror', 'MIRROR')
ob_cylinder_008.location = (0.0, 0.0, 0.0)
ob_cylinder_008.lineart.crease_threshold = 0.0
ob_cylinder_008.use_mesh_mirror_x = True
_vg = ob_cylinder_008.vertex_groups.new(name='hip')
_vg = ob_cylinder_008.vertex_groups.new(name='chest')
_vg = ob_cylinder_008.vertex_groups.new(name='neck')
_vg = ob_cylinder_008.vertex_groups.new(name='head')
_vg = ob_cylinder_008.vertex_groups.new(name='shoulder.L')
_vg = ob_cylinder_008.vertex_groups.new(name='Arm.L')
_vg = ob_cylinder_008.vertex_groups.new(name='fArm.L')
_vg = ob_cylinder_008.vertex_groups.new(name='Hand.L')
_vg = ob_cylinder_008.vertex_groups.new(name='shoulder.R')
_vg = ob_cylinder_008.vertex_groups.new(name='Arm.R')
_vg = ob_cylinder_008.vertex_groups.new(name='fArm.R')
_vg = ob_cylinder_008.vertex_groups.new(name='Hand.R')
_vg = ob_cylinder_008.vertex_groups.new(name='Thigh.L')
_vg = ob_cylinder_008.vertex_groups.new(name='Leg.L')
_vg = ob_cylinder_008.vertex_groups.new(name='Foot.L')
_vg = ob_cylinder_008.vertex_groups.new(name='Thigh.R')
_vg = ob_cylinder_008.vertex_groups.new(name='Leg.R')
_vg = ob_cylinder_008.vertex_groups.new(name='Foot.R')
_m = ob_cylinder_008.modifiers.new('Mirror', 'MIRROR')
ob_cylinder_007.location = (0.0, 0.0, 0.0)
ob_cylinder_007.lineart.crease_threshold = 0.0
ob_cylinder_007.use_mesh_mirror_x = True
_vg = ob_cylinder_007.vertex_groups.new(name='hip')
_vg = ob_cylinder_007.vertex_groups.new(name='chest')
_vg = ob_cylinder_007.vertex_groups.new(name='neck')
_vg = ob_cylinder_007.vertex_groups.new(name='head')
_vg = ob_cylinder_007.vertex_groups.new(name='shoulder.L')
_vg = ob_cylinder_007.vertex_groups.new(name='Arm.L')
_vg = ob_cylinder_007.vertex_groups.new(name='fArm.L')
_vg = ob_cylinder_007.vertex_groups.new(name='Hand.L')
_vg = ob_cylinder_007.vertex_groups.new(name='shoulder.R')
_vg = ob_cylinder_007.vertex_groups.new(name='Arm.R')
_vg = ob_cylinder_007.vertex_groups.new(name='fArm.R')
_vg = ob_cylinder_007.vertex_groups.new(name='Hand.R')
_vg = ob_cylinder_007.vertex_groups.new(name='Thigh.L')
_vg = ob_cylinder_007.vertex_groups.new(name='Leg.L')
_vg = ob_cylinder_007.vertex_groups.new(name='Foot.L')
_vg = ob_cylinder_007.vertex_groups.new(name='Thigh.R')
_vg = ob_cylinder_007.vertex_groups.new(name='Leg.R')
_vg = ob_cylinder_007.vertex_groups.new(name='Foot.R')
_m = ob_cylinder_007.modifiers.new('Mirror', 'MIRROR')
ob_cylinder_006.location = (0.0, 0.0, 0.0)
ob_cylinder_006.lineart.crease_threshold = 0.0
ob_cylinder_006.use_mesh_mirror_x = True
_vg = ob_cylinder_006.vertex_groups.new(name='hip')
_vg = ob_cylinder_006.vertex_groups.new(name='chest')
_vg = ob_cylinder_006.vertex_groups.new(name='neck')
_vg = ob_cylinder_006.vertex_groups.new(name='head')
_vg = ob_cylinder_006.vertex_groups.new(name='shoulder.L')
_vg = ob_cylinder_006.vertex_groups.new(name='Arm.L')
_vg = ob_cylinder_006.vertex_groups.new(name='fArm.L')
_vg = ob_cylinder_006.vertex_groups.new(name='Hand.L')
_vg = ob_cylinder_006.vertex_groups.new(name='shoulder.R')
_vg = ob_cylinder_006.vertex_groups.new(name='Arm.R')
_vg = ob_cylinder_006.vertex_groups.new(name='fArm.R')
_vg = ob_cylinder_006.vertex_groups.new(name='Hand.R')
_vg = ob_cylinder_006.vertex_groups.new(name='Thigh.L')
_vg = ob_cylinder_006.vertex_groups.new(name='Leg.L')
_vg = ob_cylinder_006.vertex_groups.new(name='Foot.L')
_vg = ob_cylinder_006.vertex_groups.new(name='Thigh.R')
_vg = ob_cylinder_006.vertex_groups.new(name='Leg.R')
_vg = ob_cylinder_006.vertex_groups.new(name='Foot.R')
_m = ob_cylinder_006.modifiers.new('Mirror', 'MIRROR')
ob_cylinder_005.location = (0.0, 0.0, 0.0)
ob_cylinder_005.lineart.crease_threshold = 0.0
ob_cylinder_005.use_mesh_mirror_x = True
_vg = ob_cylinder_005.vertex_groups.new(name='hip')
for _i, _w in zip([0, 1, 2, 3, 4, 5, 6, 7, 8, 9, 10, 11, 12, 13, 14, 15, 16, 17, 18, 19, 20, 21, 22, 23, 24, 25, 26, 27, 28, 29, 30, 31, 32, 33, 34, 35, 36, 37, 38, 39, 40, 41], [0.3403, 0.1778, 0.1067, 0.1161, 0.2003, 0.7827, 0.6667, 0.2986, 0.6975, 0.2183, 0.2225, 0.5206, 0.2861, 0.799, 0.1743, 0.2024, 0.2815, 0.3857, 0.4928, 0.1973, 0.5266, 0.6023, 0.5105, 0.5912, 0.7077, 0.7269, 0.527, 0.5098, 0.5914, 0.4164, 0.2684, 0.308, 0.6429, 0.5009, 0.2962, 0.1681, 0.2146, 0.1044, 0.1154, 0.1197, 0.3265, 0.3596]): _vg.add([_i], _w, 'REPLACE')
_vg = ob_cylinder_005.vertex_groups.new(name='chest')
for _i, _w in zip([0, 1, 5, 6, 7, 8, 9, 10, 11, 12, 13, 14, 15, 16, 17, 18, 19, 20, 21, 22, 23, 24, 25, 26, 27, 28, 29, 30, 31, 32, 33, 34, 35, 36, 37, 38, 39, 40, 41], [0.03381, 0.01986, 0.03466, 0.01639, 0.03633, 0.05231, 0.05568, 0.04106, 0.07569, 0.06939, 0.0723, 0.59, 0.4975, 0.4163, 0.3667, 0.3527, 0.6815, 0.3737, 0.1122, 0.1523, 0.2067, 0.2071, 0.1208, 0.1274, 0.1932, 0.2334, 0.3176, 0.5419, 0.5927, 0.2488, 0.2597, 0.4536, 0.4194, 0.4189, 0.5493, 0.4512, 0.7242, 0.506, 0.5384]): _vg.add([_i], _w, 'REPLACE')
_vg = ob_cylinder_005.vertex_groups.new(name='neck')
_vg = ob_cylinder_005.vertex_groups.new(name='head')
_vg = ob_cylinder_005.vertex_groups.new(name='shoulder.L')
for _i, _w in zip([14, 15, 16, 17, 18, 19, 20, 22, 23, 26, 27, 28, 29, 30, 31, 32, 33, 34, 35, 36, 37, 38, 39, 40, 41], [0.1591, 0.1803, 0.1544, 0.125, 0.05884, 0.07612, 0.02018, 0.0356, 0.0261, 0.01755, 0.04264, 0.03059, 0.1007, 0.09829, 0.05199, 0.0003395, 0.07895, 0.1141, 0.2449, 0.2394, 0.2728, 0.3067, 0.1078, 0.09084, 0.04502]): _vg.add([_i], _w, 'REPLACE')
_vg = ob_cylinder_005.vertex_groups.new(name='Arm.L')
for _i, _w in zip([14, 15, 16, 17, 29, 33, 34, 35, 36, 37, 38], [0.00688, 0.05587, 0.06824, 0.03322, 0.02963, 0.00253, 0.02111, 0.1209, 0.07952, 0.03191, 0.09081]): _vg.add([_i], _w, 'REPLACE')
_vg = ob_cylinder_005.vertex_groups.new(name='fArm.L')
_vg = ob_cylinder_005.vertex_groups.new(name='Hand.L')
_vg = ob_cylinder_005.vertex_groups.new(name='shoulder.R')
_vg = ob_cylinder_005.vertex_groups.new(name='Arm.R')
_vg = ob_cylinder_005.vertex_groups.new(name='fArm.R')
_vg = ob_cylinder_005.vertex_groups.new(name='Hand.R')
_vg = ob_cylinder_005.vertex_groups.new(name='Thigh.L')
for _i, _w in zip([0, 1, 2, 3, 4, 5, 6, 7, 8, 9, 10, 11, 12, 13, 14, 15, 16, 17, 18, 20, 21, 22, 23, 24, 25, 26, 27, 28, 29, 30, 31, 32, 33, 34, 35, 36, 37, 38, 40, 41], [0.0, 0.0009697, 4.132e-05, 0.002664, 0.0009886, 0.0, 0.0, 0.0, 0.03092, 0.0, 0.0002007, 0.0, 0.008397, 0.0, 0.0, 0.0, 0.0, 0.0, 0.0, 0.0, 0.0, 0.0, 0.0, 0.0, 0.01264, 0.0, 0.03361, 0.0, 0.0, 0.0, 0.0, 0.0, 0.0, 0.0, 0.0, 0.0, 0.000262, 0.0, 0.0, 0.0]): _vg.add([_i], _w, 'REPLACE')
_vg = ob_cylinder_005.vertex_groups.new(name='Leg.L')
_vg = ob_cylinder_005.vertex_groups.new(name='Foot.L')
_vg = ob_cylinder_005.vertex_groups.new(name='Thigh.R')
for _i, _w in zip([5, 6, 8, 13, 20, 24, 25, 31, 32, 41], [0.0, 0.0, 0.03092, 0.0, 0.0, 0.0, 0.01264, 0.0, 0.0, 0.0]): _vg.add([_i], _w, 'REPLACE')
_vg = ob_cylinder_005.vertex_groups.new(name='Leg.R')
_vg = ob_cylinder_005.vertex_groups.new(name='Foot.R')
_m = ob_cylinder_005.modifiers.new('Mirror', 'MIRROR')
_m = ob_cylinder_005.modifiers.new('Armature', 'ARMATURE')
_m = ob_cylinder_005.modifiers.new('Armature.001', 'ARMATURE')
ob_cylinder_004.location = (0.0, 0.0, 0.0)
ob_cylinder_004.lineart.crease_threshold = 0.0
ob_cylinder_004.use_mesh_mirror_x = True
_vg = ob_cylinder_004.vertex_groups.new(name='hip')
_vg = ob_cylinder_004.vertex_groups.new(name='chest')
_vg = ob_cylinder_004.vertex_groups.new(name='neck')
_vg = ob_cylinder_004.vertex_groups.new(name='head')
_vg = ob_cylinder_004.vertex_groups.new(name='shoulder.L')
_vg = ob_cylinder_004.vertex_groups.new(name='Arm.L')
_vg = ob_cylinder_004.vertex_groups.new(name='fArm.L')
_vg = ob_cylinder_004.vertex_groups.new(name='Hand.L')
_vg = ob_cylinder_004.vertex_groups.new(name='shoulder.R')
_vg = ob_cylinder_004.vertex_groups.new(name='Arm.R')
_vg = ob_cylinder_004.vertex_groups.new(name='fArm.R')
_vg = ob_cylinder_004.vertex_groups.new(name='Hand.R')
_vg = ob_cylinder_004.vertex_groups.new(name='Thigh.L')
_vg = ob_cylinder_004.vertex_groups.new(name='Leg.L')
_vg = ob_cylinder_004.vertex_groups.new(name='Foot.L')
_vg = ob_cylinder_004.vertex_groups.new(name='Thigh.R')
_vg = ob_cylinder_004.vertex_groups.new(name='Leg.R')
_vg = ob_cylinder_004.vertex_groups.new(name='Foot.R')
_m = ob_cylinder_004.modifiers.new('Mirror', 'MIRROR')
ob_cylinder_003.location = (0.0, 0.0, 0.0)
ob_cylinder_003.lineart.crease_threshold = 0.0
ob_cylinder_003.use_mesh_mirror_x = True
_vg = ob_cylinder_003.vertex_groups.new(name='hip')
_vg = ob_cylinder_003.vertex_groups.new(name='chest')
_vg = ob_cylinder_003.vertex_groups.new(name='neck')
_vg = ob_cylinder_003.vertex_groups.new(name='head')
_vg = ob_cylinder_003.vertex_groups.new(name='shoulder.L')
_vg = ob_cylinder_003.vertex_groups.new(name='Arm.L')
_vg = ob_cylinder_003.vertex_groups.new(name='fArm.L')
_vg = ob_cylinder_003.vertex_groups.new(name='Hand.L')
_vg = ob_cylinder_003.vertex_groups.new(name='shoulder.R')
_vg = ob_cylinder_003.vertex_groups.new(name='Arm.R')
_vg = ob_cylinder_003.vertex_groups.new(name='fArm.R')
_vg = ob_cylinder_003.vertex_groups.new(name='Hand.R')
_vg = ob_cylinder_003.vertex_groups.new(name='Thigh.L')
_vg = ob_cylinder_003.vertex_groups.new(name='Leg.L')
_vg = ob_cylinder_003.vertex_groups.new(name='Foot.L')
_vg = ob_cylinder_003.vertex_groups.new(name='Thigh.R')
_vg = ob_cylinder_003.vertex_groups.new(name='Leg.R')
_vg = ob_cylinder_003.vertex_groups.new(name='Foot.R')
_m = ob_cylinder_003.modifiers.new('Mirror', 'MIRROR')
ob_cylinder_002.location = (0.0, 0.0, 0.0)
ob_cylinder_002.lineart.crease_threshold = 0.0
ob_cylinder_002.use_mesh_mirror_x = True
_vg = ob_cylinder_002.vertex_groups.new(name='hip')
_vg = ob_cylinder_002.vertex_groups.new(name='chest')
_vg = ob_cylinder_002.vertex_groups.new(name='neck')
_vg = ob_cylinder_002.vertex_groups.new(name='head')
_vg = ob_cylinder_002.vertex_groups.new(name='shoulder.L')
_vg = ob_cylinder_002.vertex_groups.new(name='Arm.L')
_vg = ob_cylinder_002.vertex_groups.new(name='fArm.L')
_vg = ob_cylinder_002.vertex_groups.new(name='Hand.L')
_vg = ob_cylinder_002.vertex_groups.new(name='shoulder.R')
_vg = ob_cylinder_002.vertex_groups.new(name='Arm.R')
_vg = ob_cylinder_002.vertex_groups.new(name='fArm.R')
_vg = ob_cylinder_002.vertex_groups.new(name='Hand.R')
_vg = ob_cylinder_002.vertex_groups.new(name='Thigh.L')
_vg = ob_cylinder_002.vertex_groups.new(name='Leg.L')
_vg = ob_cylinder_002.vertex_groups.new(name='Foot.L')
_vg = ob_cylinder_002.vertex_groups.new(name='Thigh.R')
_vg = ob_cylinder_002.vertex_groups.new(name='Leg.R')
_vg = ob_cylinder_002.vertex_groups.new(name='Foot.R')
_m = ob_cylinder_002.modifiers.new('Mirror', 'MIRROR')
ob_cylinder_001.location = (0.0, 0.0, 0.0)
ob_cylinder_001.lineart.crease_threshold = 0.0
ob_cylinder_001.use_mesh_mirror_x = True
_vg = ob_cylinder_001.vertex_groups.new(name='hip')
_vg = ob_cylinder_001.vertex_groups.new(name='chest')
_vg = ob_cylinder_001.vertex_groups.new(name='neck')
_vg = ob_cylinder_001.vertex_groups.new(name='head')
_vg = ob_cylinder_001.vertex_groups.new(name='shoulder.L')
_vg = ob_cylinder_001.vertex_groups.new(name='Arm.L')
_vg = ob_cylinder_001.vertex_groups.new(name='fArm.L')
_vg = ob_cylinder_001.vertex_groups.new(name='Hand.L')
_vg = ob_cylinder_001.vertex_groups.new(name='shoulder.R')
_vg = ob_cylinder_001.vertex_groups.new(name='Arm.R')
_vg = ob_cylinder_001.vertex_groups.new(name='fArm.R')
_vg = ob_cylinder_001.vertex_groups.new(name='Hand.R')
_vg = ob_cylinder_001.vertex_groups.new(name='Thigh.L')
_vg = ob_cylinder_001.vertex_groups.new(name='Leg.L')
_vg = ob_cylinder_001.vertex_groups.new(name='Foot.L')
_vg = ob_cylinder_001.vertex_groups.new(name='Thigh.R')
_vg = ob_cylinder_001.vertex_groups.new(name='Leg.R')
_vg = ob_cylinder_001.vertex_groups.new(name='Foot.R')
_m = ob_cylinder_001.modifiers.new('Mirror', 'MIRROR')
ob_cylinder.location = (0.0, 0.0, 0.0)
ob_cylinder.lineart.crease_threshold = 0.0
ob_cylinder.use_mesh_mirror_x = True
_vg = ob_cylinder.vertex_groups.new(name='hip')
_vg = ob_cylinder.vertex_groups.new(name='chest')
_vg = ob_cylinder.vertex_groups.new(name='neck')
_vg = ob_cylinder.vertex_groups.new(name='head')
_vg = ob_cylinder.vertex_groups.new(name='shoulder.L')
_vg = ob_cylinder.vertex_groups.new(name='Arm.L')
_vg = ob_cylinder.vertex_groups.new(name='fArm.L')
_vg = ob_cylinder.vertex_groups.new(name='Hand.L')
_vg = ob_cylinder.vertex_groups.new(name='shoulder.R')
_vg = ob_cylinder.vertex_groups.new(name='Arm.R')
_vg = ob_cylinder.vertex_groups.new(name='fArm.R')
_vg = ob_cylinder.vertex_groups.new(name='Hand.R')
_vg = ob_cylinder.vertex_groups.new(name='Thigh.L')
_vg = ob_cylinder.vertex_groups.new(name='Leg.L')
_vg = ob_cylinder.vertex_groups.new(name='Foot.L')
_vg = ob_cylinder.vertex_groups.new(name='Thigh.R')
_vg = ob_cylinder.vertex_groups.new(name='Leg.R')
_vg = ob_cylinder.vertex_groups.new(name='Foot.R')
_m = ob_cylinder.modifiers.new('Mirror', 'MIRROR')
_m = ob_cylinder.modifiers.new('Armature', 'ARMATURE')
_m = ob_cylinder.modifiers.new('Armature.001', 'ARMATURE')

# ---- collection membership
col_collection_1.objects.link(ob_cylinder_011)
col_collection_1.objects.link(ob_cylinder_010)
col_collection_1.objects.link(ob_cylinder_009)
col_collection_1.objects.link(ob_cylinder_008)
col_collection_1.objects.link(ob_cylinder_007)
col_collection_1.objects.link(ob_cylinder_006)
col_collection_1.objects.link(ob_cylinder_005)
col_collection_1.objects.link(ob_cylinder_004)
col_collection_1.objects.link(ob_cylinder_003)
col_collection_1.objects.link(ob_cylinder_002)
col_collection_1.objects.link(ob_cylinder_001)
col_collection_1.objects.link(ob_cylinder)

# ---- scene / render settings (as saved in the file)
scene.frame_start = 1; scene.frame_end = 250; scene.frame_set(1)
scene.render.engine = 'BLENDER_EEVEE_NEXT'
scene.render.resolution_percentage = 50
scene.render.fps = 30
scene.render.dither_intensity = 0.0
scene.cycles.use_denoising = False
scene.cycles.samples = 128
scene.cycles.sampling_pattern = 'TABULATED_SOBOL'
scene.cycles.light_sampling_threshold = 0.0
scene.cycles.use_adaptive_sampling = False
scene.cycles.use_light_tree = False
scene.cycles.blur_glossy = 0.0
scene.cycles.sample_clamp_indirect = 0.0
scene.view_settings.view_transform = 'Standard'
bpy.context.view_layer.update()

# ---- added for rendering (the .blend has no active camera and no usable light): camera, sun
cam_auto = bpy.data.cameras.new('AutoCamera')
cam_auto.lens = 50.0
cam_auto.sensor_width = 36.0
cam_auto.clip_end = 1000.0
ob_auto_camera = bpy.data.objects.new('AutoCamera', cam_auto)
scene.collection.objects.link(ob_auto_camera)
ob_auto_camera.location = (2.76145, -3.3229, 3.27978)
ob_auto_camera.rotation_euler = (1.09748, -7.21219e-08, 0.694738)
scene.camera = ob_auto_camera
light_auto_sun = bpy.data.lights.new('AutoSun', 'SUN')
light_auto_sun.energy = 3.0
light_auto_sun.angle = 0.0523599
ob_auto_sun = bpy.data.objects.new('AutoSun', light_auto_sun)
scene.collection.objects.link(ob_auto_sun)
ob_auto_sun.rotation_euler = (0.872665, 0.174533, 0.523599)
bpy.context.view_layer.update()
